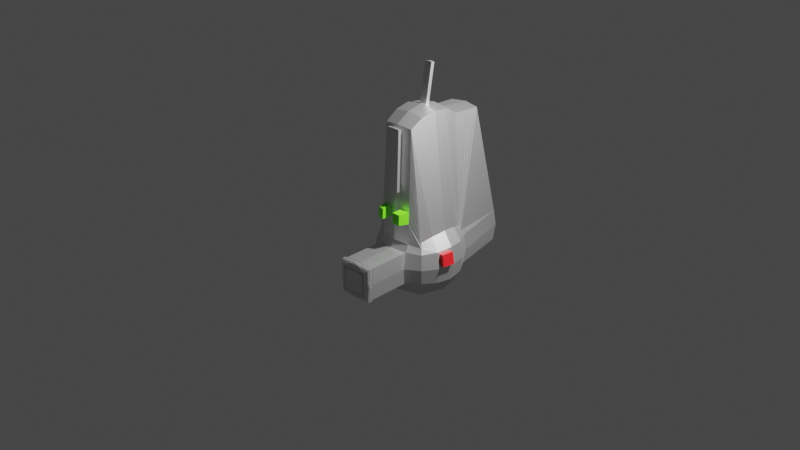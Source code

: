# Source: mesin1.blend  (saved by Blender 2.93.20; exported with 4.5.12 LTS)
import bpy
from mathutils import Matrix  # noqa: F401  (used for matrix-valued properties, if any)

bpy.ops.wm.read_factory_settings(use_empty=True)
scene = bpy.context.scene
scene.name = 'Scene'

# ---- collections
col_collection = bpy.data.collections.new('Collection'); scene.collection.children.link(col_collection)

# ---- materials (node trees are filled in below, after node groups)
mat_material_001 = bpy.data.materials.new('Material.001')
mat_material_001.use_transparent_shadow = False
mat_material_002 = bpy.data.materials.new('Material.002')
mat_material_002.use_transparent_shadow = False
mat_material_003 = bpy.data.materials.new('Material.003')
mat_material_003.use_transparent_shadow = False

# ---- material node trees
mat_material_001.use_nodes = True; mat_material_001.node_tree.nodes.clear()
_N = mat_material_001.node_tree.nodes; _L = mat_material_001.node_tree.links
n0 = _N.new('ShaderNodeBsdfPrincipled'); n0.name = 'Principled BSDF'; n0.location = (10, 300)
n0.distribution = 'GGX'
n0.subsurface_method = 'BURLEY'
n0.inputs[1].default_value = 0.9223
n0.inputs[3].default_value = 1.45
n0.inputs[27].default_value = (0.0, 0.0, 0.0, 1.0)
n0.inputs[28].default_value = 1.0
n1 = _N.new('ShaderNodeOutputMaterial'); n1.name = 'Material Output'; n1.location = (300, 300)
_L.new(n0.outputs[0], n1.inputs[0])
n1.is_active_output = True
mat_material_002.use_nodes = True; mat_material_002.node_tree.nodes.clear()
_N = mat_material_002.node_tree.nodes; _L = mat_material_002.node_tree.links
n0 = _N.new('ShaderNodeBsdfPrincipled'); n0.name = 'Principled BSDF'; n0.location = (10, 300)
n0.distribution = 'GGX'
n0.subsurface_method = 'BURLEY'
n0.inputs[0].default_value = (0.1693, 0.8, 0.02015, 1.0)
n0.inputs[3].default_value = 1.45
n0.inputs[27].default_value = (0.0, 0.0, 0.0, 1.0)
n0.inputs[28].default_value = 1.0
n1 = _N.new('ShaderNodeOutputMaterial'); n1.name = 'Material Output'; n1.location = (300, 300)
_L.new(n0.outputs[0], n1.inputs[0])
n1.is_active_output = True
mat_material_003.use_nodes = True; mat_material_003.node_tree.nodes.clear()
_N = mat_material_003.node_tree.nodes; _L = mat_material_003.node_tree.links
n0 = _N.new('ShaderNodeBsdfPrincipled'); n0.name = 'Principled BSDF'; n0.location = (10, 300)
n0.distribution = 'GGX'
n0.subsurface_method = 'BURLEY'
n0.inputs[0].default_value = (0.8, 0.01138, 0.01562, 1.0)
n0.inputs[3].default_value = 1.45
n0.inputs[27].default_value = (0.0, 0.0, 0.0, 1.0)
n0.inputs[28].default_value = 1.0
n1 = _N.new('ShaderNodeOutputMaterial'); n1.name = 'Material Output'; n1.location = (300, 300)
_L.new(n0.outputs[0], n1.inputs[0])
n1.is_active_output = True

# ---- world
world_world = bpy.data.worlds.new('World'); scene.world = world_world
world_world.use_nodes = True; world_world.node_tree.nodes.clear()
_N = world_world.node_tree.nodes; _L = world_world.node_tree.links
n0 = _N.new('ShaderNodeOutputWorld'); n0.name = 'World Output'; n0.location = (300, 300)
n1 = _N.new('ShaderNodeBackground'); n1.name = 'Background'; n1.location = (10, 300)
n1.inputs[0].default_value = (0.05088, 0.05088, 0.05088, 1.0)
_L.new(n1.outputs[0], n0.inputs[0])
n0.is_active_output = True
world_world.color = (0.05088, 0.05088, 0.05088)
world_world.use_sun_shadow = False
world_world.sun_shadow_jitter_overblur = 0.0

# ---- cameras
cam_camera = bpy.data.cameras.new('Camera')
cam_camera.clip_end = 100.0
cam_camera.ortho_scale = 7.314

# ---- lights
light_light = bpy.data.lights.new('Light', 'POINT')
light_light.transmission_factor = 0.0
light_light.energy = 1000.0
light_light.shadow_soft_size = 0.1
light_light.shadow_maximum_resolution = 0.006
light_light.use_absolute_resolution = True

# ---- meshes
me_cube_001 = bpy.data.meshes.new('Cube.001')
me_cube_001.from_pydata([(-0.5, -0.5, -0.5), (-0.5, -0.5, 0.5), (-0.5, 0.5, -0.5), (-0.5, 0.5, 0.5), (0.5, -0.5, -0.5), (0.5, -0.5, 0.5), (0.5, 0.5, -0.5), (0.5, 0.5, 0.5), (-0.5729, 0.2966, -0.5729), (-0.6096, 9.313e-10, -0.6096), (-0.5729, -0.2966, -0.5729), (-0.5729, -0.5729, -0.2966), (-0.6096, -0.6096, -1.863e-09), (-0.5729, -0.5729, 0.2966), (-0.5729, -0.2966, 0.5729), (-0.6096, -6.519e-09, 0.6096), (-0.5729, 0.2966, 0.5729), (-0.5729, 0.5729, 0.2966), (-0.6096, 0.6096, -2.794e-09), (-0.5729, 0.5729, -0.2966), (0.2966, 0.5729, -0.5729), (1.583e-08, 0.6096, -0.6096), (-0.2966, 0.5729, -0.5729), (-0.2966, 0.5729, 2.657), (-5.588e-09, 0.6096, 2.694), (0.2966, 0.5729, 2.657), (0.5729, 0.5729, 0.2966), (0.6096, 0.6096, -2.794e-09), (0.5729, 0.5729, -0.2966), (0.5729, -0.2966, -0.5729), (0.6096, -1.676e-08, -0.6096), (0.5729, 0.2966, -0.5729), (0.5729, 0.2966, 0.5729), (0.6096, -1.863e-09, 0.6096), (0.5729, -0.2966, 0.5729), (0.5729, -0.5729, 0.2966), (0.6096, -0.6096, -2.794e-09), (0.5729, -0.5729, -0.2966), (-0.2966, -0.5729, -0.5729), (-1.211e-08, -0.6096, -0.6096), (0.2966, -0.5729, -0.5729), (0.2966, -0.5729, 2.657), (-9.313e-10, -0.6096, 2.694), (-0.2966, -0.5729, 2.657), (-0.729, -0.3162, -0.3162), (-0.7818, -0.3331, -5.588e-09), (-0.729, -0.3162, 0.3162), (-0.7818, 1.024e-08, -0.3331), (-0.8395, -1.211e-08, 5.588e-09), (-0.7818, -5.588e-09, 0.3331), (-0.729, 0.3162, -0.3162), (-0.7818, 0.3331, 1.118e-08), (-0.729, 0.3162, 0.3162), (-0.3162, 0.729, -0.3162), (-0.3331, 0.7818, -9.313e-09), (-0.3162, 0.729, 0.3162), (2.515e-08, 0.7818, -0.3331), (-5.588e-09, 0.7818, 0.3331), (0.3162, 0.729, -0.3162), (0.3331, 0.7818, 7.451e-09), (0.3162, 0.729, 0.3162), (0.729, 0.3162, -0.3162), (0.7818, 0.3331, -9.313e-09), (0.729, 0.3162, 0.3162), (0.7818, -2.887e-08, -0.3331), (0.8395, -1.304e-08, 5.588e-09), (0.7818, 5.588e-09, 0.3331), (0.729, -0.3162, -0.3162), (0.7818, -0.3331, 7.451e-09), (0.729, -0.3162, 0.3162), (0.3162, -1.764, -0.3162), (0.3331, -1.816, -9.313e-09), (0.3162, -1.764, 0.3162), (-2.515e-08, -1.816, -0.3331), (-9.313e-09, -2.11, 4.657e-09), (5.588e-09, -1.816, 0.3331), (-0.3162, -1.764, -0.3162), (-0.3331, -1.816, 7.451e-09), (-0.3162, -1.764, 0.3162), (-0.3162, 0.3162, -0.729), (-7.451e-09, 0.3331, -0.7818), (0.3162, 0.3162, -0.729), (-0.3331, -1.397e-08, -0.7818), (0.0, -5.588e-09, -0.8395), (0.3331, 1.863e-09, -0.7818), (-0.3162, -0.3162, -0.729), (1.211e-08, -0.3331, -0.7818), (0.3162, -0.3162, -0.729), (0.3162, 0.3162, 2.813), (1.118e-08, 0.3331, 2.866), (-0.3162, 0.3162, 2.813), (0.3331, -2.142e-08, 2.866), (-9.313e-10, -1.397e-08, 2.923), (-0.3331, 1.863e-09, 2.866), (0.3162, -0.3162, 2.813), (-1.676e-08, -0.3331, 2.866), (-0.3162, -0.3162, 2.813), (-0.5356, -0.5356, 0.4006), (-0.5356, 0.5356, 0.4006), (0.5356, 0.5356, 0.4006), (0.5356, -0.5356, 0.4006), (-0.6492, -0.3062, 0.4475), (-0.6937, -6.064e-09, 0.4745), (-0.6492, 0.3062, 0.4475), (-0.3062, 0.6492, 0.4475), (-5.588e-09, 0.6937, 0.4745), (0.3062, 0.6492, 0.4475), (0.6492, 0.3062, 0.4475), (0.6937, 1.777e-09, 0.4745), (0.6492, -0.3062, 0.4475), (0.3062, -1.155, 2.624), (2.254e-09, -1.199, 2.651), (-0.3062, -1.155, 2.624), (-0.3162, 1.572, -0.3162), (-0.3331, 1.572, -6.216e-09), (-0.3162, 1.572, 0.3162), (2.205e-08, 1.572, -0.3331), (-8.685e-09, 1.572, 0.3331), (0.3162, 1.572, -0.3162), (0.3331, 1.572, 1.055e-08), (0.3162, 1.572, 0.3162), (-0.2162, 1.725, -0.2162), (-0.2952, 1.546, -0.2952), (-0.2781, 1.716, -0.2781), (-0.3198, 1.691, -0.3198), (-0.3373, 1.651, -0.3373), (-0.3288, 1.601, -0.3288), (-0.3111, 1.546, -6.024e-09), (-0.2152, 1.725, 0.2348), (-0.2152, 1.725, -0.2348), (-0.343, 1.601, 0.04527), (-0.3494, 1.651, 0.09563), (-0.343, 1.601, -0.04527), (-0.352, 1.637, -0.0002248), (-0.3528, 1.67, 0.04481), (-0.3494, 1.651, -0.09563), (-0.352, 1.67, -0.04497), (-0.348, 1.686, -1.583e-08), (-0.2184, 1.725, 0.1507), (-0.2201, 1.725, 0.05194), (-0.2819, 1.715, 0.1948), (-0.2804, 1.713, 0.1173), (-0.2819, 1.714, 0.03923), (-0.3283, 1.69, 0.1473), (-0.329, 1.695, 0.0844), (-0.3268, 1.7, 0.02641), (-0.2819, 1.715, -0.1948), (-0.3283, 1.69, -0.1473), (-0.2184, 1.725, -0.1507), (-0.2814, 1.713, -0.1171), (-0.3296, 1.696, -0.08464), (-0.2201, 1.725, -0.05194), (-0.2818, 1.714, -0.03884), (-0.3268, 1.7, -0.02641), (-0.2162, 1.725, 0.2162), (-0.2952, 1.546, 0.2952), (-0.2781, 1.716, 0.2781), (-0.3198, 1.691, 0.3198), (-0.3373, 1.651, 0.3373), (-0.3288, 1.601, 0.3288), (-0.2348, 1.725, -0.2152), (0.2348, 1.725, -0.2152), (2.081e-08, 1.546, -0.3111), (-0.1507, 1.725, -0.2184), (-0.05194, 1.725, -0.2201), (-0.1948, 1.715, -0.2819), (-0.1173, 1.713, -0.2804), (-0.03923, 1.714, -0.2819), (-0.1473, 1.69, -0.3283), (-0.0844, 1.695, -0.329), (-0.02641, 1.7, -0.3268), (0.1948, 1.715, -0.2819), (0.1473, 1.69, -0.3283), (0.1507, 1.725, -0.2184), (0.1171, 1.713, -0.2814), (0.08464, 1.696, -0.3296), (0.05194, 1.725, -0.2201), (0.03884, 1.714, -0.2818), (0.02641, 1.7, -0.3268), (-0.04527, 1.601, -0.343), (-0.09563, 1.651, -0.3494), (0.04527, 1.601, -0.343), (0.0002249, 1.637, -0.352), (-0.04481, 1.67, -0.3528), (0.09563, 1.651, -0.3494), (0.04497, 1.67, -0.352), (5.425e-08, 1.686, -0.348), (-0.2348, 1.725, 0.2348), (0.2348, 1.725, 0.2348), (0.2348, 1.725, -0.2348), (-0.2348, 1.725, -0.2348), (-0.1409, 1.725, 0.2348), (-0.04696, 1.725, 0.2348), (-0.2348, 1.725, 0.1409), (-0.1409, 1.725, 0.1409), (-0.04696, 1.725, 0.1409), (-0.2348, 1.725, 0.04696), (-0.1409, 1.725, 0.04696), (-0.04696, 1.725, 0.04696), (0.2348, 1.725, 0.1409), (0.2348, 1.725, 0.04696), (0.1409, 1.725, 0.2348), (0.1409, 1.725, 0.1409), (0.1409, 1.725, 0.04696), (0.04696, 1.725, 0.2348), (0.04696, 1.725, 0.1409), (0.04696, 1.725, 0.04696), (0.1409, 1.725, -0.2348), (0.04696, 1.725, -0.2348), (0.2348, 1.725, -0.1409), (0.1409, 1.725, -0.1409), (0.04696, 1.725, -0.1409), (0.2348, 1.725, -0.04696), (0.1409, 1.725, -0.04696), (0.04696, 1.725, -0.04696), (-0.2348, 1.725, -0.1409), (-0.2348, 1.725, -0.04696), (-0.1409, 1.725, -0.2348), (-0.1409, 1.725, -0.1409), (-0.1409, 1.725, -0.04696), (-0.04696, 1.725, -0.2348), (-0.04696, 1.725, -0.1409), (-0.04696, 1.725, -0.04696), (-0.2348, 1.725, 0.2152), (-7.891e-09, 1.546, 0.3111), (0.2348, 1.725, 0.2152), (-0.1948, 1.715, 0.2819), (-0.1473, 1.69, 0.3283), (-0.1507, 1.725, 0.2184), (-0.1171, 1.713, 0.2814), (-0.08464, 1.696, 0.3296), (-0.05194, 1.725, 0.2201), (-0.03884, 1.714, 0.2818), (-0.02641, 1.7, 0.3268), (0.04527, 1.601, 0.343), (0.09563, 1.651, 0.3494), (-0.04527, 1.601, 0.343), (-0.0002248, 1.637, 0.352), (0.04481, 1.67, 0.3528), (-0.09563, 1.651, 0.3494), (-0.04497, 1.67, 0.352), (8.149e-09, 1.686, 0.348), (0.1507, 1.725, 0.2184), (0.05194, 1.725, 0.2201), (0.1948, 1.715, 0.2819), (0.1173, 1.713, 0.2804), (0.03923, 1.714, 0.2819), (0.1473, 1.69, 0.3283), (0.0844, 1.695, 0.329), (0.02641, 1.7, 0.3268), (0.2162, 1.725, -0.2162), (0.2952, 1.546, -0.2952), (0.2781, 1.716, -0.2781), (0.3198, 1.691, -0.3198), (0.3373, 1.651, -0.3373), (0.3288, 1.601, -0.3288), (0.2152, 1.725, 0.2348), (0.3111, 1.546, 9.631e-09), (0.2152, 1.725, -0.2348), (0.2819, 1.715, 0.1948), (0.3283, 1.69, 0.1473), (0.2184, 1.725, 0.1507), (0.2814, 1.713, 0.1171), (0.3296, 1.696, 0.08464), (0.2201, 1.725, 0.05194), (0.2818, 1.714, 0.03884), (0.3268, 1.7, 0.02641), (0.343, 1.601, -0.04527), (0.3494, 1.651, -0.09563), (0.343, 1.601, 0.04527), (0.352, 1.637, 0.0002249), (0.3528, 1.67, -0.04481), (0.3494, 1.651, 0.09563), (0.352, 1.67, 0.04497), (0.348, 1.686, 2.375e-08), (0.2184, 1.725, -0.1507), (0.2201, 1.725, -0.05194), (0.2819, 1.715, -0.1948), (0.2804, 1.713, -0.1173), (0.2819, 1.714, -0.03923), (0.3283, 1.69, -0.1473), (0.329, 1.695, -0.0844), (0.3268, 1.7, -0.02641), (0.2952, 1.546, 0.2952), (0.2162, 1.725, 0.2162), (0.3288, 1.601, 0.3288), (0.3373, 1.651, 0.3373), (0.3198, 1.691, 0.3198), (0.2781, 1.716, 0.2781), (-0.5065, -0.5065, 0.4819), (-0.5065, 0.5065, 0.4819), (0.5065, 0.5065, 0.4819), (0.5065, -0.5065, 0.4819), (-0.5868, -0.2984, 0.5501), (-0.6249, -6.436e-09, 0.585), (-0.5868, 0.2984, 0.5501), (-0.2984, 0.5868, 2.254), (0.001203, 0.6638, 2.54), (0.2984, 0.5868, 2.254), (0.5868, 0.2984, 0.5501), (0.6249, -1.199e-09, 0.585), (0.5868, -0.2984, 0.5501), (0.2984, -0.6789, 2.651), (-3.509e-10, -0.717, 2.686), (-0.2984, -0.6789, 2.651), (-0.5132, 0.5132, 0.4632), (0.5132, 0.5132, 0.4632), (0.5132, -0.5132, 0.4632), (-0.6011, -0.3002, 0.5265), (-0.6407, -6.351e-09, 0.5596), (-0.6011, 0.3002, 0.5265), (-0.3002, 0.6011, 1.839), (-0.1, 0.6513, 2.528), (0.3002, 0.6011, 1.839), (0.6011, 0.3002, 0.5265), (0.6407, -5.156e-10, 0.5596), (0.6011, -0.3002, 0.5265), (0.3002, -0.7882, 2.645), (2.473e-10, -0.8278, 2.678), (-0.3002, -0.7882, 2.645), (-0.5132, -0.5132, 0.4632), (-0.5203, 0.5203, 0.4433), (0.5203, 0.5203, 0.4433), (0.5203, -0.5203, 0.4433), (-0.6164, -0.3021, 0.5014), (-0.6576, -6.26e-09, 0.5325), (-0.6164, 0.3021, 0.5014), (-0.3021, 0.6164, 1.397), (-5.588e-09, 0.6576, 1.428), (0.3021, 0.6164, 1.397), (0.6164, 0.3021, 0.5014), (0.6576, 2.136e-10, 0.5325), (0.6164, -0.3021, 0.5014), (0.3021, -0.9048, 2.638), (8.854e-10, -0.9459, 2.669), (-0.3021, -0.9048, 2.638), (-0.5203, -0.5203, 0.4433), (0.1483, 0.5913, -0.5913), (0.1483, 0.5913, 2.675), (0.1483, -0.5913, -0.5913), (0.1483, -0.5913, 2.675), (0.1581, 0.7554, -0.3246), (0.1581, 0.7554, 0.3246), (0.1581, -1.79, -0.3246), (0.1666, -1.963, -2.328e-09), (0.1581, -1.79, 0.3246), (0.1581, 0.3246, -0.7554), (0.1666, -1.863e-09, -0.8107), (0.1581, -0.3246, -0.7554), (0.1581, 0.3246, 2.839), (0.1666, -1.77e-08, 2.895), (0.1581, -0.3246, 2.839), (0.1531, -1.177, 2.637), (0.1531, 0.6715, 0.461), (0.1581, 1.572, -0.3246), (0.1581, 1.572, 0.3246), (0.2255, 1.725, -0.2157), (0.2364, 1.716, -0.28), (0.2336, 1.691, -0.3241), (0.2165, 1.651, -0.3434), (0.1871, 1.601, -0.3359), (0.1476, 1.546, -0.3032), (0.225, 1.725, 0.2348), (0.2266, 1.725, 0.1458), (0.2275, 1.725, 0.04945), (0.2275, 1.725, -0.04945), (0.2266, 1.725, -0.1458), (0.225, 1.725, -0.2348), (0.1476, 1.546, 0.3032), (0.1871, 1.601, 0.3359), (0.2165, 1.651, 0.3434), (0.2336, 1.691, 0.3241), (0.2364, 1.716, 0.28), (0.2255, 1.725, 0.2157), (0.1492, -0.698, 2.668), (0.1492, 0.6059, 2.272), (0.1501, 0.6209, 1.856), (0.1501, -0.808, 2.661), (0.151, -0.9253, 2.653), (0.151, 0.637, 1.412), (-0.1336, 0.5931, -0.5931), (-0.1336, 0.5931, 2.677), (-0.1336, -0.5931, -0.5931), (-0.1336, -0.5931, 2.677), (-0.1423, 0.758, -0.3255), (-0.1423, 0.758, 0.3255), (-0.1423, -1.793, -0.3255), (-0.15, -1.978, 5.915e-09), (-0.1423, -1.793, 0.3255), (-0.1423, 0.3255, -0.758), (-0.15, -9.362e-09, -0.8135), (-0.1423, -0.3255, -0.758), (-0.1423, 0.3255, 2.842), (-0.15, -6.842e-09, 2.897), (-0.1423, -0.3255, 2.842), (-0.1378, -1.179, 2.638), (-0.1378, 0.6737, 0.4623), (-0.1423, 1.572, -0.3255), (-0.1423, 1.572, 0.3255), (-0.2264, 1.725, -0.2156), (-0.2323, 1.716, -0.2802), (-0.225, 1.691, -0.3245), (-0.2044, 1.651, -0.344), (-0.1729, 1.601, -0.3366), (-0.1329, 1.546, -0.304), (-0.226, 1.725, 0.2348), (-0.2274, 1.725, 0.1453), (-0.2282, 1.725, 0.0492), (-0.2282, 1.725, -0.0492), (-0.2274, 1.725, -0.1453), (-0.226, 1.725, -0.2348), (-0.1329, 1.546, 0.304), (-0.1729, 1.601, 0.3366), (-0.2044, 1.651, 0.344), (-0.225, 1.691, 0.3245), (-0.2323, 1.716, 0.2802), (-0.2264, 1.725, 0.2156), (-0.1343, -0.6999, 2.67), (-0.1343, 0.6078, 2.273), (-0.1351, 0.6229, 1.857), (-0.1351, -0.81, 2.663), (-0.136, -0.9274, 2.655), (-0.136, 0.639, 1.414), (-0.1, 0.5998, 2.528), (0.001203, 0.6123, 2.54), (0.0003142, 0.6617, 2.653), (-0.1006, 0.6109, 2.222), (-0.1248, 0.6463, 2.638), (-0.1012, 0.6224, 1.907), (0.001203, 0.6487, 1.581), (-0.1019, 0.6346, 1.57), (0.1136, 0.5984, 2.526), (0.1143, 0.6095, 2.22), (0.1149, 0.6209, 1.905), (0.1157, 0.6331, 1.569), (-0.1006, 0.6624, 2.222), (-0.1012, 0.6739, 1.907), (0.001203, 0.7001, 1.581), (-0.1019, 0.6861, 1.57), (0.1136, 0.6499, 2.526), (0.1143, 0.661, 2.22), (0.1149, 0.6724, 1.905), (0.1157, 0.6845, 1.569), (-0.1255, 0.66, 2.26), (-0.1263, 0.6742, 1.87), (0.0003142, 0.7067, 1.468), (-0.1271, 0.6893, 1.455), (0.1393, 0.6446, 2.636), (0.1401, 0.6583, 2.258), (0.1409, 0.6724, 1.869), (0.1418, 0.6874, 1.453), (-0.1248, 0.7071, 2.64), (0.0003139, 0.7226, 2.656), (0.0003139, 0.7369, 2.277), (-0.1255, 0.7209, 2.262), (0.0003139, 0.7517, 1.887), (-0.1263, 0.735, 1.873), (0.0003139, 0.7675, 1.47), (-0.1271, 0.7502, 1.457), (0.1393, 0.7054, 2.639), (0.1401, 0.7191, 2.261), (0.1409, 0.7332, 1.871), (0.1418, 0.7483, 1.455), (-0.5252, 0.5252, 0.4298), (0.5252, 0.5252, 0.4298), (0.5252, -0.5252, 0.4298), (-0.6268, -0.3034, 0.4843), (-0.6691, -6.198e-09, 0.5141), (-0.6268, 0.3034, 0.4843), (-0.3034, 0.6268, 1.095), (-5.588e-09, 0.6691, 1.125), (0.3034, 0.6268, 1.095), (0.6268, 0.3034, 0.4843), (0.6691, 7.104e-10, 0.5141), (0.6268, -0.3034, 0.4843), (0.3034, -0.9841, 2.633), (1.32e-09, -1.026, 2.663), (-0.3034, -0.9841, 2.633), (-0.5252, -0.5252, 0.4298), (0.1517, 0.6479, 1.11), (0.1517, -1.005, 2.648), (-0.1366, 0.65, 1.112), (-0.1366, -1.007, 2.65), (-0.5291, 0.5291, 0.419), (0.5291, 0.5291, 0.419), (0.5291, -0.5291, 0.419), (-0.6351, -0.3044, 0.4706), (-0.6782, -6.148e-09, 0.4994), (-0.6351, 0.3044, 0.4706), (-0.3044, 0.6351, 0.8551), (-5.588e-09, 0.6782, 0.8839), (0.3044, 0.6351, 0.8551), (0.6351, 0.3044, 0.4706), (0.6782, 1.106e-09, 0.4994), (0.6351, -0.3044, 0.4706), (0.3044, -1.047, 2.63), (1.666e-09, -1.09, 2.659), (-0.3044, -1.047, 2.63), (0.1522, 0.6567, 0.8695), (0.1522, -1.069, 2.644), (-0.1371, 0.6588, 0.8709), (-0.1371, -1.071, 2.646), (-0.5291, -0.5291, 0.419), (-0.2555, 0.8311, 1.085), (-0.1147, 0.8507, 1.099), (0.1286, 0.8489, 1.097), (0.2566, 0.8311, 1.085), (-0.2563, 0.8381, 0.8822), (0.2575, 0.8381, 0.8822), (0.129, 0.8562, 0.8944), (-0.1151, 0.8581, 0.8956), (-0.5913, -0.1483, -0.5913), (-0.5913, -0.1483, 0.5913), (0.5913, -0.1483, -0.5913), (0.5913, -0.1483, 0.5913), (-0.7554, -0.1581, -0.3246), (-0.8107, -0.1666, 0.0), (-0.7554, -0.1581, 0.3246), (0.7554, -0.1581, -0.3246), (0.8107, -0.1666, 6.519e-09), (0.7554, -0.1581, 0.3246), (-0.3246, -0.1581, -0.7554), (6.054e-09, -0.1666, -0.8107), (0.3246, -0.1581, -0.7554), (0.3246, -0.1581, 2.839), (-8.848e-09, -0.1666, 2.895), (-0.3246, -0.1581, 2.839), (0.6715, -0.1531, 0.461), (-0.6715, -0.1531, 0.461), (0.6059, -0.1492, 0.5675), (-0.6059, -0.1492, 0.5675), (-0.6209, -0.1501, 0.5431), (0.6209, -0.1501, 0.5431), (0.637, -0.151, 0.517), (-0.637, -0.151, 0.517), (0.1623, -0.1623, 2.867), (0.1623, -0.1623, -0.783), (-0.1462, -0.1627, 2.87), (-0.1462, -0.1627, -0.7858), (-0.6479, -0.1517, 0.4992), (0.6479, -0.1517, 0.4992), (0.6567, -0.1522, 0.485), (-0.6567, -0.1522, 0.485), (0.07865, -0.04471, 2.893), (0.002978, -0.04471, 2.906), (-0.06516, -0.04471, 2.894), (0.002978, -0.1204, 2.893), (0.07672, -0.1185, 2.88), (-0.06342, -0.1187, 2.881), (0.07865, -0.1764, 3.65), (0.002977, -0.1764, 3.663), (-0.06516, -0.1764, 3.651), (0.002977, -0.2521, 3.65), (0.07672, -0.2501, 3.637), (-0.06343, -0.2503, 3.639), (-0.8235, 0.0461, 0.0461), (-0.7822, 0.0461, 0.2846), (-0.7822, 0.2846, 0.0461), (-0.7443, 0.2725, 0.2725), (-0.9174, 0.06252, 0.06252), (-0.8761, 0.06252, 0.3011), (-0.8761, 0.3011, 0.06252), (-0.8383, 0.2889, 0.2889)], [], [(515, 516, 48, 47), (516, 517, 49, 48), (47, 48, 51, 50), (51, 48, 555, 557), (0, 11, 44, 10), (11, 12, 45, 44), (12, 13, 46, 45), (289, 1, 14, 293), (530, 512, 15, 294), (294, 15, 16, 295), (295, 16, 3, 290), (51, 52, 17, 18), (50, 51, 18, 19), (8, 50, 19, 2), (9, 47, 50, 8), (511, 515, 47, 9), (342, 60, 120, 355), (53, 54, 114, 113), (60, 59, 119, 120), (384, 53, 113, 397), (2, 19, 53, 22), (19, 18, 54, 53), (18, 17, 55, 54), (290, 3, 23, 296), (376, 379, 434, 433), (375, 338, 25, 298), (298, 25, 7, 291), (59, 60, 26, 27), (58, 59, 27, 28), (20, 58, 28, 6), (337, 341, 58, 20), (380, 384, 56, 21), (61, 62, 65, 64), (62, 63, 66, 65), (518, 519, 68, 67), (519, 520, 69, 68), (6, 28, 61, 31), (28, 27, 62, 61), (27, 26, 63, 62), (291, 7, 32, 299), (299, 32, 33, 300), (529, 514, 34, 301), (301, 34, 5, 292), (68, 69, 35, 36), (67, 68, 36, 37), (29, 67, 37, 4), (513, 518, 67, 29), (31, 61, 64, 30), (343, 344, 74, 73), (344, 345, 75, 74), (386, 387, 77, 76), (387, 388, 78, 77), (4, 37, 70, 40), (37, 36, 71, 70), (36, 35, 72, 71), (292, 5, 41, 302), (374, 340, 42, 303), (417, 383, 43, 304), (304, 43, 1, 289), (77, 78, 13, 12), (76, 77, 12, 11), (38, 76, 11, 0), (382, 386, 76, 38), (339, 343, 73, 39), (389, 80, 83, 390), (346, 81, 84, 347), (538, 522, 86, 391), (536, 523, 87, 348), (2, 22, 79, 8), (380, 21, 80, 389), (337, 20, 81, 346), (20, 6, 31, 81), (81, 31, 30, 84), (523, 513, 29, 87), (87, 29, 4, 40), (348, 87, 40, 339), (391, 86, 39, 382), (10, 85, 38, 0), (511, 521, 85, 10), (8, 79, 82, 9), (349, 89, 92, 350), (392, 90, 93, 393), (535, 525, 95, 351), (537, 526, 96, 394), (7, 25, 88, 32), (338, 24, 89, 349), (381, 23, 90, 392), (23, 3, 16, 90), (90, 16, 15, 93), (526, 512, 14, 96), (96, 14, 1, 43), (394, 96, 43, 383), (351, 95, 42, 340), (34, 94, 41, 5), (514, 524, 94, 34), (32, 88, 91, 33), (78, 112, 97, 13), (388, 395, 112, 78), (345, 352, 111, 75), (35, 100, 110, 72), (69, 109, 100, 35), (520, 527, 109, 69), (63, 107, 108, 66), (26, 99, 107, 63), (60, 106, 99, 26), (342, 353, 106, 60), (385, 396, 105, 57), (17, 98, 104, 55), (52, 103, 98, 17), (49, 102, 103, 52), (517, 528, 102, 49), (13, 97, 101, 46), (399, 410, 190, 160), (113, 114, 127, 122), (354, 116, 162, 361), (341, 56, 116, 354), (54, 55, 115, 114), (59, 58, 118, 119), (385, 57, 117, 398), (114, 115, 155, 127), (398, 117, 224, 411), (362, 373, 284, 256), (355, 120, 283, 368), (119, 118, 251, 257), (356, 367, 258, 250), (405, 416, 223, 187), (120, 119, 257, 283), (127, 130, 133, 132), (130, 131, 134, 133), (131, 143, 144, 134), (132, 133, 136, 135), (133, 134, 137, 136), (134, 144, 145, 137), (128, 138, 141, 140), (138, 139, 142, 141), (139, 151, 152, 142), (140, 141, 144, 143), (141, 142, 145, 144), (142, 152, 153, 145), (129, 146, 149, 148), (146, 147, 150, 149), (147, 135, 136, 150), (148, 149, 152, 151), (149, 150, 153, 152), (150, 136, 137, 153), (137, 145, 153), (160, 163, 166, 165), (163, 164, 167, 166), (164, 176, 177, 167), (165, 166, 169, 168), (166, 167, 170, 169), (167, 177, 178, 170), (161, 171, 174, 173), (171, 172, 175, 174), (172, 184, 185, 175), (173, 174, 177, 176), (174, 175, 178, 177), (175, 185, 186, 178), (162, 179, 182, 181), (179, 180, 183, 182), (180, 168, 169, 183), (181, 182, 185, 184), (182, 183, 186, 185), (183, 169, 170, 186), (170, 178, 186), (187, 191, 194, 193), (191, 192, 195, 194), (192, 204, 205, 195), (193, 194, 197, 196), (194, 195, 198, 197), (195, 205, 206, 198), (188, 199, 202, 201), (199, 200, 203, 202), (200, 212, 213, 203), (201, 202, 205, 204), (202, 203, 206, 205), (203, 213, 214, 206), (189, 207, 210, 209), (207, 208, 211, 210), (208, 220, 221, 211), (209, 210, 213, 212), (210, 211, 214, 213), (211, 221, 222, 214), (190, 215, 218, 217), (215, 216, 219, 218), (216, 196, 197, 219), (217, 218, 221, 220), (218, 219, 222, 221), (219, 197, 198, 222), (198, 206, 214, 222), (223, 226, 229, 228), (226, 227, 230, 229), (227, 239, 240, 230), (228, 229, 232, 231), (229, 230, 233, 232), (230, 240, 241, 233), (224, 234, 237, 236), (234, 235, 238, 237), (235, 247, 248, 238), (236, 237, 240, 239), (237, 238, 241, 240), (238, 248, 249, 241), (225, 242, 245, 244), (242, 243, 246, 245), (243, 231, 232, 246), (244, 245, 248, 247), (245, 246, 249, 248), (246, 232, 233, 249), (233, 241, 249), (256, 259, 262, 261), (259, 260, 263, 262), (260, 272, 273, 263), (261, 262, 265, 264), (262, 263, 266, 265), (263, 273, 274, 266), (257, 267, 270, 269), (267, 268, 271, 270), (268, 280, 281, 271), (269, 270, 273, 272), (270, 271, 274, 273), (271, 281, 282, 274), (258, 275, 278, 277), (275, 276, 279, 278), (276, 264, 265, 279), (277, 278, 281, 280), (278, 279, 282, 281), (279, 265, 266, 282), (266, 274, 282), (122, 127, 132, 126), (126, 132, 135, 125), (125, 135, 147, 124), (124, 147, 146, 123), (123, 146, 129, 121), (127, 155, 159, 130), (130, 159, 158, 131), (131, 158, 157, 143), (143, 157, 156, 140), (140, 156, 154, 128), (399, 160, 165, 400), (400, 165, 168, 401), (401, 168, 180, 402), (402, 180, 179, 403), (403, 179, 162, 404), (405, 187, 193, 406), (406, 193, 196, 407), (407, 196, 216, 408), (408, 216, 215, 409), (409, 215, 190, 410), (411, 224, 236, 412), (412, 236, 239, 413), (413, 239, 227, 414), (414, 227, 226, 415), (415, 226, 223, 416), (160, 190, 217, 163), (163, 217, 220, 164), (164, 220, 208, 176), (176, 208, 207, 173), (173, 207, 189, 161), (187, 223, 228, 191), (191, 228, 231, 192), (192, 231, 243, 204), (204, 243, 242, 201), (201, 242, 225, 188), (356, 250, 252, 357), (357, 252, 253, 358), (358, 253, 254, 359), (359, 254, 255, 360), (360, 255, 251, 361), (362, 256, 261, 363), (363, 261, 264, 364), (364, 264, 276, 365), (365, 276, 275, 366), (366, 275, 258, 367), (368, 283, 285, 369), (369, 285, 286, 370), (370, 286, 287, 371), (371, 287, 288, 372), (372, 288, 284, 373), (250, 258, 277, 252), (252, 277, 280, 253), (253, 280, 268, 254), (254, 268, 267, 255), (255, 267, 257, 251), (256, 284, 288, 259), (259, 288, 287, 260), (260, 287, 286, 272), (272, 286, 285, 269), (269, 285, 283, 257), (397, 113, 122, 404), (319, 304, 289, 320), (420, 417, 304, 319), (377, 374, 303, 318), (307, 292, 302, 317), (316, 301, 292, 307), (532, 529, 301, 316), (314, 299, 300, 315), (306, 291, 299, 314), (313, 298, 291, 306), (376, 375, 298, 313), (381, 24, 424, 423), (305, 290, 296, 311), (310, 295, 290, 305), (309, 294, 295, 310), (531, 530, 294, 309), (320, 289, 293, 308), (336, 320, 308, 324), (534, 531, 309, 325), (325, 309, 310, 326), (326, 310, 305, 321), (321, 305, 311, 327), (379, 328, 429, 434), (379, 376, 313, 329), (329, 313, 306, 322), (322, 306, 314, 330), (330, 314, 315, 331), (533, 532, 316, 332), (332, 316, 307, 323), (323, 307, 317, 333), (378, 377, 318, 334), (421, 420, 319, 335), (335, 319, 320, 336), (477, 335, 336, 478), (482, 421, 335, 477), (480, 378, 334, 476), (465, 323, 333, 475), (474, 332, 323, 465), (540, 533, 332, 474), (472, 330, 331, 473), (464, 322, 330, 472), (471, 329, 322, 464), (479, 379, 329, 471), (481, 422, 328, 470), (463, 321, 327, 469), (468, 326, 321, 463), (467, 325, 326, 468), (539, 534, 325, 467), (478, 336, 324, 466), (470, 328, 379, 479), (475, 333, 378, 480), (333, 317, 377, 378), (24, 338, 431, 424), (328, 422, 430, 429), (317, 302, 374, 377), (244, 372, 373, 225), (247, 371, 372, 244), (235, 370, 371, 247), (234, 369, 370, 235), (224, 368, 369, 234), (209, 366, 367, 189), (212, 365, 366, 209), (200, 364, 365, 212), (199, 363, 364, 200), (188, 362, 363, 199), (181, 360, 361, 162), (184, 359, 360, 181), (172, 358, 359, 184), (171, 357, 358, 172), (161, 356, 357, 171), (161, 189, 367, 356), (117, 355, 368, 224), (188, 225, 373, 362), (58, 341, 354, 118), (118, 354, 361, 251), (57, 105, 353, 342), (72, 110, 352, 345), (94, 351, 340, 41), (25, 338, 349, 88), (524, 535, 351, 94), (88, 349, 350, 91), (86, 348, 339, 39), (21, 337, 346, 80), (522, 536, 348, 86), (80, 346, 347, 83), (40, 70, 343, 339), (302, 41, 340, 374), (71, 72, 345, 344), (70, 71, 344, 343), (21, 56, 341, 337), (419, 418, 426, 428), (57, 342, 355, 117), (469, 327, 422, 481), (476, 334, 421, 482), (334, 318, 420, 421), (327, 311, 419, 422), (311, 296, 418, 419), (318, 303, 417, 420), (116, 397, 404, 162), (156, 415, 416, 154), (157, 414, 415, 156), (158, 413, 414, 157), (159, 412, 413, 158), (155, 411, 412, 159), (148, 409, 410, 129), (151, 408, 409, 148), (139, 407, 408, 151), (138, 406, 407, 139), (128, 405, 406, 138), (126, 403, 404, 122), (125, 402, 403, 126), (124, 401, 402, 125), (123, 400, 401, 124), (121, 399, 400, 123), (128, 154, 416, 405), (115, 398, 411, 155), (55, 385, 398, 115), (121, 129, 410, 399), (55, 104, 396, 385), (75, 111, 395, 388), (95, 394, 383, 42), (24, 381, 392, 89), (525, 537, 394, 95), (89, 392, 393, 92), (85, 391, 382, 38), (22, 380, 389, 79), (521, 538, 391, 85), (79, 389, 390, 82), (39, 73, 386, 382), (303, 42, 383, 417), (74, 75, 388, 387), (73, 74, 387, 386), (22, 53, 384, 380), (296, 23, 381, 418), (56, 384, 397, 116), (423, 424, 297, 312), (434, 429, 437, 442), (431, 432, 440, 439), (429, 430, 438, 437), (426, 423, 312, 435), (432, 433, 441, 440), (338, 375, 432, 431), (375, 376, 433, 432), (422, 419, 428, 430), (418, 381, 423, 426), (297, 439, 447, 425), (312, 297, 425, 427), (442, 437, 445, 450), (439, 440, 448, 447), (437, 438, 446, 445), (435, 312, 427, 443), (424, 431, 439, 297), (430, 428, 436, 438), (433, 434, 442, 441), (428, 426, 435, 436), (444, 443, 454, 456), (449, 450, 462, 461), (446, 444, 456, 458), (425, 447, 459, 452), (427, 425, 452, 451), (450, 445, 457, 462), (438, 436, 444, 446), (441, 442, 450, 449), (436, 435, 443, 444), (440, 441, 449, 448), (454, 451, 452, 453), (456, 454, 453, 455), (458, 456, 455, 457), (457, 455, 461, 462), (455, 453, 460, 461), (453, 452, 459, 460), (448, 449, 461, 460), (443, 427, 451, 454), (445, 446, 458, 457), (447, 448, 460, 459), (496, 476, 482, 501), (500, 489, 507, 510), (495, 475, 480, 499), (490, 470, 479, 498), (502, 478, 466, 486), (542, 539, 467, 487), (487, 467, 468, 488), (488, 468, 463, 483), (483, 463, 469, 489), (500, 481, 470, 490), (491, 498, 509, 508), (491, 471, 464, 484), (484, 464, 472, 492), (492, 472, 473, 493), (541, 540, 474, 494), (494, 474, 465, 485), (485, 465, 475, 495), (499, 480, 476, 496), (501, 482, 477, 497), (497, 477, 478, 502), (112, 497, 502, 97), (395, 501, 497, 112), (352, 499, 496, 111), (100, 485, 495, 110), (109, 494, 485, 100), (527, 541, 494, 109), (107, 492, 493, 108), (99, 484, 492, 107), (106, 491, 484, 99), (353, 498, 491, 106), (396, 500, 490, 105), (98, 483, 489, 104), (103, 488, 483, 98), (102, 487, 488, 103), (528, 542, 487, 102), (97, 502, 486, 101), (105, 490, 498, 353), (110, 495, 499, 352), (104, 489, 500, 396), (111, 496, 501, 395), (507, 503, 504, 510), (509, 505, 506, 508), (469, 481, 504, 503), (479, 471, 506, 505), (471, 491, 508, 506), (481, 500, 510, 504), (489, 469, 503, 507), (498, 479, 505, 509), (101, 486, 542, 528), (108, 493, 541, 527), (493, 473, 540, 541), (486, 466, 539, 542), (82, 390, 538, 521), (537, 525, 546, 548), (83, 347, 536, 522), (91, 350, 535, 524), (466, 324, 534, 539), (473, 331, 533, 540), (331, 315, 532, 533), (324, 308, 531, 534), (308, 293, 530, 531), (315, 300, 529, 532), (46, 101, 528, 517), (66, 108, 527, 520), (33, 91, 524, 514), (93, 15, 512, 526), (393, 93, 526, 537), (525, 535, 547, 546), (9, 82, 521, 511), (84, 30, 513, 523), (347, 84, 523, 536), (390, 83, 522, 538), (30, 64, 518, 513), (300, 33, 514, 529), (65, 66, 520, 519), (64, 65, 519, 518), (10, 44, 515, 511), (293, 14, 512, 530), (45, 46, 517, 516), (44, 45, 516, 515), (547, 543, 549, 553), (548, 546, 552, 554), (92, 393, 545, 544), (393, 537, 548, 545), (535, 350, 543, 547), (350, 92, 544, 543), (550, 551, 554, 552), (549, 550, 552, 553), (544, 545, 551, 550), (546, 547, 553, 552), (545, 548, 554, 551), (543, 544, 550, 549), (556, 558, 562, 560), (48, 49, 556, 555), (52, 51, 557, 558), (49, 52, 558, 556), (559, 560, 562, 561), (555, 556, 560, 559), (558, 557, 561, 562), (557, 555, 559, 561)])
me_cube_001.polygons.foreach_set('material_index', [0, 0, 0, 0, 0, 0, 0, 0, 0, 0, 0, 0, 0, 0, 0, 0, 0, 0, 0, 0, 0, 0, 0, 0, 0, 0, 0, 0, 0, 0, 0, 0, 0, 0, 0, 0, 0, 0, 0, 0, 0, 0, 0, 0, 0, 0, 0, 0, 0, 0, 0, 0, 0, 0, 0, 0, 0, 0, 0, 0, 0, 0, 0, 0, 0, 0, 0, 0, 0, 0, 0, 0, 0, 0, 0, 0, 0, 0, 0, 0, 0, 0, 0, 0, 0, 0, 0, 0, 0, 0, 0, 0, 0, 0, 0, 0, 0, 0, 0, 0, 0, 0, 0, 0, 0, 0, 0, 0, 0, 0, 0, 0, 0, 0, 0, 0, 0, 0, 0, 0, 0, 0, 0, 0, 0, 0, 0, 0, 0, 0, 0, 0, 0, 0, 0, 0, 0, 0, 0, 0, 0, 0, 0, 0, 0, 0, 0, 0, 0, 0, 0, 0, 0, 0, 0, 0, 0, 0, 0, 0, 0, 0, 0, 0, 0, 0, 0, 0, 0, 0, 0, 0, 0, 0, 0, 0, 0, 0, 0, 0, 0, 0, 0, 0, 0, 0, 0, 0, 0, 0, 0, 0, 0, 0, 0, 0, 0, 0, 0, 0, 0, 0, 0, 0, 0, 0, 0, 0, 0, 0, 0, 0, 0, 0, 0, 0, 0, 0, 0, 0, 0, 0, 0, 0, 0, 0, 0, 0, 0, 0, 0, 0, 0, 0, 0, 0, 0, 0, 0, 0, 0, 0, 0, 0, 0, 0, 0, 0, 0, 0, 0, 0, 0, 0, 0, 0, 0, 0, 0, 0, 0, 0, 0, 0, 0, 0, 0, 0, 0, 0, 0, 0, 0, 0, 0, 0, 0, 0, 0, 0, 0, 0, 0, 0, 0, 0, 0, 0, 0, 0, 0, 0, 0, 0, 0, 0, 0, 0, 0, 0, 0, 0, 0, 0, 0, 0, 0, 0, 0, 0, 0, 0, 0, 0, 0, 0, 0, 0, 0, 0, 0, 0, 0, 0, 0, 0, 0, 0, 0, 0, 0, 0, 0, 0, 0, 0, 0, 0, 0, 0, 0, 0, 0, 0, 0, 0, 0, 0, 0, 0, 0, 0, 0, 0, 0, 0, 0, 0, 0, 0, 0, 0, 0, 0, 0, 0, 0, 0, 0, 0, 0, 0, 0, 0, 0, 0, 0, 0, 0, 0, 0, 0, 0, 0, 0, 0, 0, 0, 0, 0, 0, 0, 0, 0, 0, 0, 0, 0, 0, 0, 0, 0, 0, 0, 0, 0, 0, 0, 0, 0, 0, 0, 0, 0, 0, 0, 0, 0, 0, 0, 0, 0, 0, 0, 0, 0, 0, 0, 0, 0, 0, 0, 0, 0, 0, 0, 0, 0, 0, 0, 0, 0, 0, 0, 0, 0, 0, 0, 0, 0, 0, 0, 0, 0, 0, 0, 0, 0, 0, 0, 0, 0, 0, 0, 1, 0, 0, 0, 0, 0, 0, 0, 0, 1, 0, 0, 0, 0, 0, 0, 0, 0, 0, 0, 0, 0, 0, 0, 0, 0, 0, 0, 0, 0, 0, 0, 0, 0, 0, 0, 0, 0, 0, 1, 1, 1, 1, 1, 1, 1, 1, 0, 0, 0, 0, 0, 0, 0, 0, 0, 0, 0, 0, 0, 0, 0, 0, 0, 0, 0, 0, 0, 0, 0, 0, 0, 0, 0, 0, 0, 0, 0, 0, 0, 0, 0, 0, 0, 0, 0, 0, 0, 0, 0, 0, 2, 0, 0, 0, 2, 2, 2, 2])
_uv = me_cube_001.uv_layers.new(name='UVMap')
_uv.uv.foreach_set('vector', [0.4375, 0.09375, 0.5, 0.09375, 0.5, 0.125, 0.4375, 0.125, 0.5, 0.09375, 0.5625, 0.09375, 0.5625, 0.125, 0.5, 0.125, 0.4375, 0.125, 0.5, 0.125, 0.5, 0.1875, 0.4375, 0.1875, 0.5, 0.1875, 0.5, 0.125, 0.5, 0.125, 0.5, 0.1875, 0.375, 0.0, 0.4375, 0.0, 0.4375, 0.0625, 0.375, 0.0625, 0.4375, 0.0, 0.5, 0.0, 0.5, 0.0625, 0.4375, 0.0625, 0.5, 0.0, 0.5625, 0.0, 0.5625, 0.0625, 0.5, 0.0625, 0.6194, 0.0, 0.625, 0.0, 0.625, 0.0625, 0.6194, 0.0625, 0.6194, 0.09375, 0.625, 0.09375, 0.625, 0.125, 0.6194, 0.125, 0.6194, 0.125, 0.625, 0.125, 0.625, 0.1875, 0.6194, 0.1875, 0.6194, 0.1875, 0.625, 0.1875, 0.625, 0.25, 0.6194, 0.25, 0.5, 0.1875, 0.5625, 0.1875, 0.5625, 0.25, 0.5, 0.25, 0.4375, 0.1875, 0.5, 0.1875, 0.5, 0.25, 0.4375, 0.25, 0.375, 0.1875, 0.4375, 0.1875, 0.4375, 0.25, 0.375, 0.25, 0.375, 0.125, 0.4375, 0.125, 0.4375, 0.1875, 0.375, 0.1875, 0.375, 0.09375, 0.4375, 0.09375, 0.4375, 0.125, 0.375, 0.125, 0.5625, 0.4063, 0.5625, 0.4375, 0.5625, 0.4375, 0.5625, 0.4063, 0.4375, 0.3125, 0.5, 0.3125, 0.5, 0.3125, 0.4375, 0.3125, 0.5625, 0.4375, 0.5, 0.4375, 0.5, 0.4375, 0.5625, 0.4375, 0.4375, 0.3469, 0.4375, 0.3125, 0.4375, 0.3125, 0.4375, 0.3469, 0.375, 0.25, 0.4375, 0.25, 0.4375, 0.3125, 0.375, 0.3125, 0.4375, 0.25, 0.5, 0.25, 0.5, 0.3125, 0.4375, 0.3125, 0.5, 0.25, 0.5625, 0.25, 0.5625, 0.3125, 0.5, 0.3125, 0.6194, 0.25, 0.625, 0.25, 0.625, 0.3125, 0.6194, 0.3125, 0.6137, 0.4063, 0.6076, 0.4063, 0.6076, 0.4063, 0.6137, 0.4063, 0.6194, 0.4063, 0.625, 0.4063, 0.625, 0.4375, 0.6194, 0.4375, 0.6194, 0.4375, 0.625, 0.4375, 0.625, 0.5, 0.6194, 0.5, 0.5, 0.4375, 0.5625, 0.4375, 0.5625, 0.5, 0.5, 0.5, 0.4375, 0.4375, 0.5, 0.4375, 0.5, 0.5, 0.4375, 0.5, 0.375, 0.4375, 0.4375, 0.4375, 0.4375, 0.5, 0.375, 0.5, 0.375, 0.4063, 0.4375, 0.4063, 0.4375, 0.4375, 0.375, 0.4375, 0.375, 0.3469, 0.4375, 0.3469, 0.4375, 0.375, 0.375, 0.375, 0.4375, 0.5625, 0.5, 0.5625, 0.5, 0.625, 0.4375, 0.625, 0.5, 0.5625, 0.5625, 0.5625, 0.5625, 0.625, 0.5, 0.625, 0.4375, 0.6562, 0.5, 0.6562, 0.5, 0.6875, 0.4375, 0.6875, 0.5, 0.6562, 0.5625, 0.6562, 0.5625, 0.6875, 0.5, 0.6875, 0.375, 0.5, 0.4375, 0.5, 0.4375, 0.5625, 0.375, 0.5625, 0.4375, 0.5, 0.5, 0.5, 0.5, 0.5625, 0.4375, 0.5625, 0.5, 0.5, 0.5625, 0.5, 0.5625, 0.5625, 0.5, 0.5625, 0.6194, 0.5, 0.625, 0.5, 0.625, 0.5625, 0.6194, 0.5625, 0.6194, 0.5625, 0.625, 0.5625, 0.625, 0.625, 0.6194, 0.625, 0.6194, 0.6562, 0.625, 0.6563, 0.625, 0.6875, 0.6194, 0.6875, 0.6194, 0.6875, 0.625, 0.6875, 0.625, 0.75, 0.6194, 0.75, 0.5, 0.6875, 0.5625, 0.6875, 0.5625, 0.75, 0.5, 0.75, 0.4375, 0.6875, 0.5, 0.6875, 0.5, 0.75, 0.4375, 0.75, 0.375, 0.6875, 0.4375, 0.6875, 0.4375, 0.75, 0.375, 0.75, 0.375, 0.6562, 0.4375, 0.6562, 0.4375, 0.6875, 0.375, 0.6875, 0.375, 0.5625, 0.4375, 0.5625, 0.4375, 0.625, 0.375, 0.625, 0.4375, 0.8438, 0.5, 0.8438, 0.5, 0.875, 0.4375, 0.875, 0.5, 0.8438, 0.5625, 0.8438, 0.5625, 0.875, 0.5, 0.875, 0.4375, 0.9031, 0.5, 0.9031, 0.5, 0.9375, 0.4375, 0.9375, 0.5, 0.9031, 0.5625, 0.9031, 0.5625, 0.9375, 0.5, 0.9375, 0.375, 0.75, 0.4375, 0.75, 0.4375, 0.8125, 0.375, 0.8125, 0.4375, 0.75, 0.5, 0.75, 0.5, 0.8125, 0.4375, 0.8125, 0.5, 0.75, 0.5625, 0.75, 0.5625, 0.8125, 0.5, 0.8125, 0.6194, 0.75, 0.625, 0.75, 0.625, 0.8125, 0.6194, 0.8125, 0.6194, 0.8438, 0.625, 0.8438, 0.625, 0.875, 0.6194, 0.875, 0.6194, 0.9031, 0.625, 0.9031, 0.625, 0.9375, 0.6194, 0.9375, 0.6194, 0.9375, 0.625, 0.9375, 0.625, 1.0, 0.6194, 1.0, 0.5, 0.9375, 0.5625, 0.9375, 0.5625, 1.0, 0.5, 1.0, 0.4375, 0.9375, 0.5, 0.9375, 0.5, 1.0, 0.4375, 1.0, 0.375, 0.9375, 0.4375, 0.9375, 0.4375, 1.0, 0.375, 1.0, 0.375, 0.9031, 0.4375, 0.9031, 0.4375, 0.9375, 0.375, 0.9375, 0.375, 0.8438, 0.4375, 0.8438, 0.4375, 0.875, 0.375, 0.875, 0.2219, 0.5625, 0.25, 0.5625, 0.25, 0.625, 0.2219, 0.625, 0.2812, 0.5625, 0.3125, 0.5625, 0.3125, 0.625, 0.2812, 0.625, 0.2219, 0.6562, 0.25, 0.6562, 0.25, 0.6875, 0.2219, 0.6875, 0.2812, 0.6562, 0.3125, 0.6562, 0.3125, 0.6875, 0.2812, 0.6875, 0.125, 0.5, 0.1875, 0.5, 0.1875, 0.5625, 0.125, 0.5625, 0.2219, 0.5, 0.25, 0.5, 0.25, 0.5625, 0.2219, 0.5625, 0.2813, 0.5, 0.3125, 0.5, 0.3125, 0.5625, 0.2812, 0.5625, 0.3125, 0.5, 0.375, 0.5, 0.375, 0.5625, 0.3125, 0.5625, 0.3125, 0.5625, 0.375, 0.5625, 0.375, 0.625, 0.3125, 0.625, 0.3125, 0.6562, 0.375, 0.6562, 0.375, 0.6875, 0.3125, 0.6875, 0.3125, 0.6875, 0.375, 0.6875, 0.375, 0.75, 0.3125, 0.75, 0.2812, 0.6875, 0.3125, 0.6875, 0.3125, 0.75, 0.2813, 0.75, 0.2219, 0.6875, 0.25, 0.6875, 0.25, 0.75, 0.2219, 0.75, 0.125, 0.6875, 0.1875, 0.6875, 0.1875, 0.75, 0.125, 0.75, 0.125, 0.6563, 0.1875, 0.6562, 0.1875, 0.6875, 0.125, 0.6875, 0.125, 0.5625, 0.1875, 0.5625, 0.1875, 0.625, 0.125, 0.625, 0.7188, 0.5625, 0.75, 0.5625, 0.75, 0.625, 0.7188, 0.625, 0.7781, 0.5625, 0.8125, 0.5625, 0.8125, 0.625, 0.7781, 0.625, 0.7188, 0.6563, 0.75, 0.6562, 0.75, 0.6875, 0.7187, 0.6875, 0.7781, 0.6563, 0.8125, 0.6562, 0.8125, 0.6875, 0.7781, 0.6875, 0.625, 0.5, 0.6875, 0.5, 0.6875, 0.5625, 0.625, 0.5625, 0.7188, 0.5, 0.75, 0.5, 0.75, 0.5625, 0.7188, 0.5625, 0.7781, 0.5, 0.8125, 0.5, 0.8125, 0.5625, 0.7781, 0.5625, 0.8125, 0.5, 0.875, 0.5, 0.875, 0.5625, 0.8125, 0.5625, 0.8125, 0.5625, 0.875, 0.5625, 0.875, 0.625, 0.8125, 0.625, 0.8125, 0.6562, 0.875, 0.6563, 0.875, 0.6875, 0.8125, 0.6875, 0.8125, 0.6875, 0.875, 0.6875, 0.875, 0.75, 0.8125, 0.75, 0.7781, 0.6875, 0.8125, 0.6875, 0.8125, 0.75, 0.7781, 0.75, 0.7187, 0.6875, 0.75, 0.6875, 0.75, 0.75, 0.7188, 0.75, 0.625, 0.6875, 0.6875, 0.6875, 0.6875, 0.75, 0.625, 0.75, 0.625, 0.6563, 0.6875, 0.6562, 0.6875, 0.6875, 0.625, 0.6875, 0.625, 0.5625, 0.6875, 0.5625, 0.6875, 0.625, 0.625, 0.625, 0.5625, 0.9375, 0.5945, 0.9375, 0.5945, 1.0, 0.5625, 1.0, 0.5625, 0.9031, 0.5945, 0.9031, 0.5945, 0.9375, 0.5625, 0.9375, 0.5625, 0.8438, 0.5945, 0.8438, 0.5945, 0.875, 0.5625, 0.875, 0.5625, 0.75, 0.5945, 0.75, 0.5945, 0.8125, 0.5625, 0.8125, 0.5625, 0.6875, 0.5945, 0.6875, 0.5945, 0.75, 0.5625, 0.75, 0.5625, 0.6562, 0.5945, 0.6562, 0.5945, 0.6875, 0.5625, 0.6875, 0.5625, 0.5625, 0.5945, 0.5625, 0.5945, 0.625, 0.5625, 0.625, 0.5625, 0.5, 0.5945, 0.5, 0.5945, 0.5625, 0.5625, 0.5625, 0.5625, 0.4375, 0.5945, 0.4375, 0.5945, 0.5, 0.5625, 0.5, 0.5625, 0.4063, 0.5945, 0.4063, 0.5945, 0.4375, 0.5625, 0.4375, 0.5625, 0.3469, 0.5945, 0.3469, 0.5945, 0.375, 0.5625, 0.375, 0.5625, 0.25, 0.5945, 0.25, 0.5945, 0.3125, 0.5625, 0.3125, 0.5625, 0.1875, 0.5945, 0.1875, 0.5945, 0.25, 0.5625, 0.25, 0.5625, 0.125, 0.5945, 0.125, 0.5945, 0.1875, 0.5625, 0.1875, 0.5625, 0.09375, 0.5945, 0.09375, 0.5945, 0.125, 0.5625, 0.125, 0.5625, 0.0, 0.5945, 0.0, 0.5945, 0.0625, 0.5625, 0.0625, 0.4701, 0.3436, 0.4674, 0.3436, 0.4674, 0.3424, 0.4701, 0.3425, 0.4375, 0.3125, 0.5, 0.3125, 0.4984, 0.3125, 0.4395, 0.3125, 0.4375, 0.4063, 0.4375, 0.375, 0.4375, 0.3766, 0.4375, 0.4061, 0.4375, 0.4063, 0.4375, 0.375, 0.4375, 0.375, 0.4375, 0.4063, 0.5, 0.3125, 0.5625, 0.3125, 0.5625, 0.3125, 0.5, 0.3125, 0.5, 0.4375, 0.4375, 0.4375, 0.4375, 0.4375, 0.5, 0.4375, 0.5625, 0.3469, 0.5625, 0.375, 0.5625, 0.375, 0.5625, 0.3469, 0.5, 0.3125, 0.5625, 0.3125, 0.5605, 0.3125, 0.5016, 0.3125, 0.5625, 0.3469, 0.5625, 0.375, 0.5625, 0.3734, 0.5625, 0.3469, 0.5326, 0.4062, 0.5299, 0.4062, 0.5299, 0.4049, 0.5325, 0.4049, 0.5625, 0.4063, 0.5625, 0.4375, 0.5625, 0.4355, 0.5625, 0.4061, 0.5, 0.4375, 0.4375, 0.4375, 0.4395, 0.4375, 0.4984, 0.4375, 0.4701, 0.4062, 0.4675, 0.4062, 0.4675, 0.4049, 0.4701, 0.4049, 0.5326, 0.3436, 0.5299, 0.3436, 0.5299, 0.3425, 0.5326, 0.3424, 0.5625, 0.4375, 0.5, 0.4375, 0.5016, 0.4375, 0.5605, 0.4375, 0.5016, 0.3125, 0.5084, 0.3125, 0.5002, 0.3125, 0.4927, 0.3125, 0.5084, 0.3125, 0.517, 0.3125, 0.5079, 0.3125, 0.5002, 0.3125, 0.517, 0.3125, 0.5219, 0.3125, 0.513, 0.3125, 0.5079, 0.3125, 0.4927, 0.3125, 0.5002, 0.3125, 0.4928, 0.3125, 0.4845, 0.3125, 0.5002, 0.3125, 0.5079, 0.3125, 0.5004, 0.3125, 0.4928, 0.3125, 0.5079, 0.3125, 0.513, 0.3125, 0.5048, 0.3125, 0.5004, 0.3125, 0.5325, 0.3451, 0.5209, 0.345, 0.5163, 0.3366, 0.5272, 0.3361, 0.5209, 0.345, 0.5072, 0.3451, 0.5055, 0.3368, 0.5163, 0.3366, 0.5072, 0.3451, 0.5, 0.3453, 0.5, 0.337, 0.5055, 0.3368, 0.5272, 0.3361, 0.5163, 0.3366, 0.5118, 0.3302, 0.5206, 0.3299, 0.5163, 0.3366, 0.5055, 0.3368, 0.5037, 0.3308, 0.5118, 0.3302, 0.5055, 0.3368, 0.5, 0.337, 0.5, 0.3309, 0.5037, 0.3308, 0.4675, 0.3451, 0.4728, 0.3361, 0.4837, 0.3365, 0.4791, 0.345, 0.4728, 0.3361, 0.4794, 0.3299, 0.4882, 0.3301, 0.4837, 0.3365, 0.4794, 0.3299, 0.482, 0.3125, 0.4909, 0.3125, 0.4882, 0.3301, 0.4791, 0.345, 0.4837, 0.3365, 0.4946, 0.3368, 0.4928, 0.3451, 0.4837, 0.3365, 0.4882, 0.3301, 0.4963, 0.3308, 0.4946, 0.3368, 0.4882, 0.3301, 0.4909, 0.3125, 0.4989, 0.3125, 0.4963, 0.3308, 0.5004, 0.3125, 0.5037, 0.3308, 0.4963, 0.3308, 0.4701, 0.3425, 0.47, 0.3541, 0.4616, 0.3587, 0.4611, 0.3478, 0.47, 0.3541, 0.4701, 0.3678, 0.4618, 0.3695, 0.4616, 0.3587, 0.4701, 0.3678, 0.4703, 0.375, 0.462, 0.375, 0.4618, 0.3695, 0.4611, 0.3478, 0.4616, 0.3587, 0.4552, 0.3632, 0.4549, 0.3544, 0.4616, 0.3587, 0.4618, 0.3695, 0.4558, 0.3713, 0.4552, 0.3632, 0.4618, 0.3695, 0.462, 0.375, 0.4559, 0.375, 0.4558, 0.3713, 0.4701, 0.4075, 0.4611, 0.4022, 0.4615, 0.3913, 0.47, 0.3959, 0.4611, 0.4022, 0.4549, 0.3956, 0.4551, 0.3868, 0.4615, 0.3913, 0.4549, 0.3956, 0.4375, 0.393, 0.4375, 0.3841, 0.4551, 0.3868, 0.47, 0.3959, 0.4615, 0.3913, 0.4618, 0.3804, 0.4701, 0.3822, 0.4615, 0.3913, 0.4551, 0.3868, 0.4558, 0.3787, 0.4618, 0.3804, 0.4551, 0.3868, 0.4375, 0.3841, 0.4375, 0.3761, 0.4558, 0.3787, 0.4375, 0.3734, 0.4375, 0.3666, 0.4375, 0.3748, 0.4375, 0.3823, 0.4375, 0.3666, 0.4375, 0.358, 0.4375, 0.3671, 0.4375, 0.3748, 0.4375, 0.358, 0.4375, 0.3531, 0.4375, 0.362, 0.4375, 0.3671, 0.4375, 0.3823, 0.4375, 0.3748, 0.4375, 0.3822, 0.4375, 0.3905, 0.4375, 0.3748, 0.4375, 0.3671, 0.4375, 0.3746, 0.4375, 0.3822, 0.4375, 0.3671, 0.4375, 0.362, 0.4375, 0.3702, 0.4375, 0.3746, 0.4558, 0.3713, 0.4558, 0.3787, 0.4375, 0.3746, 0.5326, 0.3424, 0.5322, 0.3555, 0.5194, 0.3556, 0.5195, 0.3428, 0.5322, 0.3555, 0.5319, 0.3685, 0.5192, 0.3685, 0.5194, 0.3556, 0.5319, 0.3685, 0.5317, 0.375, 0.519, 0.375, 0.5192, 0.3685, 0.5195, 0.3428, 0.5194, 0.3556, 0.5065, 0.3558, 0.5065, 0.3431, 0.5194, 0.3556, 0.5192, 0.3685, 0.5064, 0.3686, 0.5065, 0.3558, 0.5192, 0.3685, 0.519, 0.375, 0.5063, 0.375, 0.5064, 0.3686, 0.5326, 0.4076, 0.5195, 0.4072, 0.5194, 0.3944, 0.5322, 0.3945, 0.5195, 0.4072, 0.5065, 0.4069, 0.5065, 0.3942, 0.5194, 0.3944, 0.5065, 0.4069, 0.5, 0.4067, 0.5, 0.394, 0.5065, 0.3942, 0.5322, 0.3945, 0.5194, 0.3944, 0.5192, 0.3815, 0.5319, 0.3815, 0.5194, 0.3944, 0.5065, 0.3942, 0.5064, 0.3814, 0.5192, 0.3815, 0.5065, 0.3942, 0.5, 0.394, 0.5, 0.3813, 0.5064, 0.3814, 0.4674, 0.4076, 0.4678, 0.3945, 0.4806, 0.3944, 0.4805, 0.4072, 0.4678, 0.3945, 0.4681, 0.3815, 0.4808, 0.3815, 0.4806, 0.3944, 0.4681, 0.3815, 0.4683, 0.375, 0.481, 0.375, 0.4808, 0.3815, 0.4805, 0.4072, 0.4806, 0.3944, 0.4935, 0.3942, 0.4935, 0.4069, 0.4806, 0.3944, 0.4808, 0.3815, 0.4936, 0.3814, 0.4935, 0.3942, 0.4808, 0.3815, 0.481, 0.375, 0.4937, 0.375, 0.4936, 0.3814, 0.4674, 0.3424, 0.4805, 0.3428, 0.4806, 0.3556, 0.4678, 0.3555, 0.4805, 0.3428, 0.4935, 0.3431, 0.4935, 0.3558, 0.4806, 0.3556, 0.4935, 0.3431, 0.5, 0.3433, 0.5, 0.356, 0.4935, 0.3558, 0.4678, 0.3555, 0.4806, 0.3556, 0.4808, 0.3685, 0.4681, 0.3685, 0.4806, 0.3556, 0.4935, 0.3558, 0.4936, 0.3686, 0.4808, 0.3685, 0.4935, 0.3558, 0.5, 0.356, 0.5, 0.3687, 0.4936, 0.3686, 0.5064, 0.3686, 0.5064, 0.3814, 0.4936, 0.3814, 0.4936, 0.3686, 0.5299, 0.3425, 0.5389, 0.3478, 0.5385, 0.3587, 0.53, 0.3541, 0.5389, 0.3478, 0.5451, 0.3544, 0.5449, 0.3632, 0.5385, 0.3587, 0.5451, 0.3544, 0.5625, 0.357, 0.5625, 0.3659, 0.5449, 0.3632, 0.53, 0.3541, 0.5385, 0.3587, 0.5382, 0.3696, 0.5299, 0.3678, 0.5385, 0.3587, 0.5449, 0.3632, 0.5442, 0.3713, 0.5382, 0.3696, 0.5449, 0.3632, 0.5625, 0.3659, 0.5625, 0.3739, 0.5442, 0.3713, 0.5625, 0.3766, 0.5625, 0.3834, 0.5625, 0.3752, 0.5625, 0.3677, 0.5625, 0.3834, 0.5625, 0.392, 0.5625, 0.3829, 0.5625, 0.3752, 0.5625, 0.392, 0.5625, 0.3969, 0.5625, 0.388, 0.5625, 0.3829, 0.5625, 0.3677, 0.5625, 0.3752, 0.5625, 0.3678, 0.5625, 0.3595, 0.5625, 0.3752, 0.5625, 0.3829, 0.5625, 0.3754, 0.5625, 0.3678, 0.5625, 0.3829, 0.5625, 0.388, 0.5625, 0.3798, 0.5625, 0.3754, 0.5299, 0.4075, 0.53, 0.3959, 0.5384, 0.3913, 0.5389, 0.4022, 0.53, 0.3959, 0.5299, 0.3822, 0.5382, 0.3805, 0.5384, 0.3913, 0.5299, 0.3822, 0.5297, 0.375, 0.538, 0.375, 0.5382, 0.3805, 0.5389, 0.4022, 0.5384, 0.3913, 0.5448, 0.3868, 0.5451, 0.3956, 0.5384, 0.3913, 0.5382, 0.3805, 0.5442, 0.3787, 0.5448, 0.3868, 0.5382, 0.3805, 0.538, 0.375, 0.5441, 0.375, 0.5442, 0.3787, 0.5442, 0.3713, 0.5625, 0.3754, 0.5442, 0.3787, 0.5325, 0.4049, 0.5272, 0.4139, 0.5163, 0.4135, 0.5209, 0.405, 0.5272, 0.4139, 0.5206, 0.4201, 0.5118, 0.4199, 0.5163, 0.4135, 0.5206, 0.4201, 0.518, 0.4375, 0.5091, 0.4375, 0.5118, 0.4199, 0.5209, 0.405, 0.5163, 0.4135, 0.5054, 0.4132, 0.5072, 0.4049, 0.5163, 0.4135, 0.5118, 0.4199, 0.5037, 0.4192, 0.5054, 0.4132, 0.5118, 0.4199, 0.5091, 0.4375, 0.5011, 0.4375, 0.5037, 0.4192, 0.4984, 0.4375, 0.4916, 0.4375, 0.4998, 0.4375, 0.5073, 0.4375, 0.4916, 0.4375, 0.483, 0.4375, 0.4921, 0.4375, 0.4998, 0.4375, 0.483, 0.4375, 0.4781, 0.4375, 0.487, 0.4375, 0.4921, 0.4375, 0.5073, 0.4375, 0.4998, 0.4375, 0.5072, 0.4375, 0.5155, 0.4375, 0.4998, 0.4375, 0.4921, 0.4375, 0.4996, 0.4375, 0.5072, 0.4375, 0.4921, 0.4375, 0.487, 0.4375, 0.4952, 0.4375, 0.4996, 0.4375, 0.4675, 0.4049, 0.4791, 0.405, 0.4837, 0.4134, 0.4728, 0.4139, 0.4791, 0.405, 0.4928, 0.4049, 0.4945, 0.4132, 0.4837, 0.4134, 0.4928, 0.4049, 0.5, 0.4047, 0.5, 0.413, 0.4945, 0.4132, 0.4728, 0.4139, 0.4837, 0.4134, 0.4882, 0.4198, 0.4794, 0.4201, 0.4837, 0.4134, 0.4945, 0.4132, 0.4963, 0.4192, 0.4882, 0.4198, 0.4945, 0.4132, 0.5, 0.413, 0.5, 0.4191, 0.4963, 0.4192, 0.5037, 0.4192, 0.4996, 0.4375, 0.4963, 0.4192, 0.4395, 0.3125, 0.4984, 0.3125, 0.4916, 0.3125, 0.438, 0.313, 0.438, 0.313, 0.4916, 0.3125, 0.483, 0.3125, 0.4394, 0.3144, 0.4394, 0.3144, 0.483, 0.3125, 0.4794, 0.3299, 0.4551, 0.3301, 0.4551, 0.3301, 0.4794, 0.3299, 0.4728, 0.3361, 0.4612, 0.3362, 0.4612, 0.3362, 0.4728, 0.3361, 0.4675, 0.3451, 0.4701, 0.3451, 0.5016, 0.3125, 0.5605, 0.3125, 0.562, 0.313, 0.5084, 0.3125, 0.5084, 0.3125, 0.562, 0.313, 0.5606, 0.3144, 0.517, 0.3125, 0.517, 0.3125, 0.5606, 0.3144, 0.5449, 0.3301, 0.5206, 0.3299, 0.5206, 0.3299, 0.5449, 0.3301, 0.5388, 0.3362, 0.5272, 0.3361, 0.5272, 0.3361, 0.5388, 0.3362, 0.5299, 0.3451, 0.5325, 0.3451, 0.4701, 0.3436, 0.4701, 0.3425, 0.4611, 0.3478, 0.4611, 0.3426, 0.4611, 0.3426, 0.4611, 0.3478, 0.4549, 0.3544, 0.455, 0.3435, 0.455, 0.3435, 0.4549, 0.3544, 0.4375, 0.358, 0.4383, 0.3384, 0.4383, 0.3384, 0.4375, 0.358, 0.4375, 0.3666, 0.4377, 0.3425, 0.4377, 0.3425, 0.4375, 0.3666, 0.4375, 0.3734, 0.4375, 0.3469, 0.5326, 0.3436, 0.5326, 0.3424, 0.5195, 0.3428, 0.5201, 0.3438, 0.5201, 0.3438, 0.5195, 0.3428, 0.5065, 0.3431, 0.5068, 0.344, 0.5068, 0.344, 0.5065, 0.3431, 0.4935, 0.3431, 0.4932, 0.344, 0.4932, 0.344, 0.4935, 0.3431, 0.4805, 0.3428, 0.4799, 0.3438, 0.4799, 0.3438, 0.4805, 0.3428, 0.4674, 0.3424, 0.4674, 0.3436, 0.5625, 0.3469, 0.5625, 0.3734, 0.5625, 0.3666, 0.5623, 0.3425, 0.5623, 0.3425, 0.5625, 0.3666, 0.5625, 0.358, 0.5617, 0.3384, 0.5617, 0.3384, 0.5625, 0.358, 0.5451, 0.3544, 0.545, 0.3435, 0.545, 0.3435, 0.5451, 0.3544, 0.5389, 0.3478, 0.5389, 0.3426, 0.5389, 0.3426, 0.5389, 0.3478, 0.5299, 0.3425, 0.5299, 0.3436, 0.4701, 0.3425, 0.4674, 0.3424, 0.4678, 0.3555, 0.47, 0.3541, 0.47, 0.3541, 0.4678, 0.3555, 0.4681, 0.3685, 0.4701, 0.3678, 0.4701, 0.3678, 0.4681, 0.3685, 0.4681, 0.3815, 0.4701, 0.3822, 0.4701, 0.3822, 0.4681, 0.3815, 0.4678, 0.3945, 0.47, 0.3959, 0.47, 0.3959, 0.4678, 0.3945, 0.4674, 0.4076, 0.4701, 0.4075, 0.5326, 0.3424, 0.5299, 0.3425, 0.53, 0.3541, 0.5322, 0.3555, 0.5322, 0.3555, 0.53, 0.3541, 0.5299, 0.3678, 0.5319, 0.3685, 0.5319, 0.3685, 0.5299, 0.3678, 0.5299, 0.3822, 0.5319, 0.3815, 0.5319, 0.3815, 0.5299, 0.3822, 0.53, 0.3959, 0.5322, 0.3945, 0.5322, 0.3945, 0.53, 0.3959, 0.5299, 0.4075, 0.5326, 0.4076, 0.4701, 0.4062, 0.4701, 0.4049, 0.4612, 0.4138, 0.4611, 0.408, 0.4611, 0.408, 0.4612, 0.4138, 0.4551, 0.4199, 0.455, 0.4078, 0.455, 0.4078, 0.4551, 0.4199, 0.4394, 0.4356, 0.4384, 0.4138, 0.4384, 0.4138, 0.4394, 0.4356, 0.438, 0.437, 0.4377, 0.4102, 0.4377, 0.4102, 0.438, 0.437, 0.4375, 0.4355, 0.4375, 0.4061, 0.5326, 0.4062, 0.5325, 0.4049, 0.5209, 0.405, 0.5202, 0.4061, 0.5202, 0.4061, 0.5209, 0.405, 0.5072, 0.4049, 0.5069, 0.4059, 0.5069, 0.4059, 0.5072, 0.4049, 0.4928, 0.4049, 0.4931, 0.4059, 0.4931, 0.4059, 0.4928, 0.4049, 0.4791, 0.405, 0.4798, 0.4061, 0.4798, 0.4061, 0.4791, 0.405, 0.4675, 0.4049, 0.4675, 0.4062, 0.5625, 0.4061, 0.5625, 0.4355, 0.562, 0.437, 0.5623, 0.4102, 0.5623, 0.4102, 0.562, 0.437, 0.5606, 0.4356, 0.5616, 0.4138, 0.5616, 0.4138, 0.5606, 0.4356, 0.5449, 0.4199, 0.545, 0.4078, 0.545, 0.4078, 0.5449, 0.4199, 0.5388, 0.4138, 0.5389, 0.408, 0.5389, 0.408, 0.5388, 0.4138, 0.5299, 0.4049, 0.5299, 0.4062, 0.4701, 0.4049, 0.4675, 0.4049, 0.4728, 0.4139, 0.4612, 0.4138, 0.4612, 0.4138, 0.4728, 0.4139, 0.4794, 0.4201, 0.4551, 0.4199, 0.4551, 0.4199, 0.4794, 0.4201, 0.483, 0.4375, 0.4394, 0.4356, 0.4394, 0.4356, 0.483, 0.4375, 0.4916, 0.4375, 0.438, 0.437, 0.438, 0.437, 0.4916, 0.4375, 0.4984, 0.4375, 0.4395, 0.4375, 0.5325, 0.4049, 0.5299, 0.4049, 0.5388, 0.4138, 0.5272, 0.4139, 0.5272, 0.4139, 0.5388, 0.4138, 0.5449, 0.4199, 0.5206, 0.4201, 0.5206, 0.4201, 0.5449, 0.4199, 0.5606, 0.4356, 0.517, 0.4375, 0.517, 0.4375, 0.5606, 0.4356, 0.562, 0.437, 0.5084, 0.4375, 0.5084, 0.4375, 0.562, 0.437, 0.5605, 0.4375, 0.5016, 0.4375, 0.4375, 0.3469, 0.4375, 0.3125, 0.4375, 0.3145, 0.4375, 0.3469, 0.6137, 0.9375, 0.6194, 0.9375, 0.6194, 1.0, 0.6137, 1.0, 0.6137, 0.9031, 0.6194, 0.9031, 0.6194, 0.9375, 0.6137, 0.9375, 0.6137, 0.8438, 0.6194, 0.8438, 0.6194, 0.875, 0.6137, 0.875, 0.6137, 0.75, 0.6194, 0.75, 0.6194, 0.8125, 0.6137, 0.8125, 0.6137, 0.6875, 0.6194, 0.6875, 0.6194, 0.75, 0.6137, 0.75, 0.6137, 0.6563, 0.6194, 0.6562, 0.6194, 0.6875, 0.6137, 0.6875, 0.6137, 0.5625, 0.6194, 0.5625, 0.6194, 0.625, 0.6137, 0.625, 0.6137, 0.5, 0.6194, 0.5, 0.6194, 0.5625, 0.6137, 0.5625, 0.6137, 0.4375, 0.6194, 0.4375, 0.6194, 0.5, 0.6137, 0.5, 0.6137, 0.4063, 0.6194, 0.4063, 0.6194, 0.4375, 0.6137, 0.4375, 0.7781, 0.5, 0.75, 0.5, 0.75, 0.5, 0.7781, 0.5, 0.6137, 0.25, 0.6194, 0.25, 0.6194, 0.3125, 0.6137, 0.3125, 0.6137, 0.1875, 0.6194, 0.1875, 0.6194, 0.25, 0.6137, 0.25, 0.6137, 0.125, 0.6194, 0.125, 0.6194, 0.1875, 0.6137, 0.1875, 0.6137, 0.09375, 0.6194, 0.09375, 0.6194, 0.125, 0.6137, 0.125, 0.6137, 0.0, 0.6194, 0.0, 0.6194, 0.0625, 0.6137, 0.0625, 0.6076, 0.0, 0.6137, 0.0, 0.6137, 0.0625, 0.6076, 0.0625, 0.6076, 0.09375, 0.6137, 0.09375, 0.6137, 0.125, 0.6076, 0.125, 0.6076, 0.125, 0.6137, 0.125, 0.6137, 0.1875, 0.6076, 0.1875, 0.6076, 0.1875, 0.6137, 0.1875, 0.6137, 0.25, 0.6076, 0.25, 0.6076, 0.25, 0.6137, 0.25, 0.6137, 0.3125, 0.6076, 0.3125, 0.6076, 0.4063, 0.6076, 0.375, 0.6076, 0.375, 0.6076, 0.4063, 0.6076, 0.4063, 0.6137, 0.4063, 0.6137, 0.4375, 0.6076, 0.4375, 0.6076, 0.4375, 0.6137, 0.4375, 0.6137, 0.5, 0.6076, 0.5, 0.6076, 0.5, 0.6137, 0.5, 0.6137, 0.5625, 0.6076, 0.5625, 0.6076, 0.5625, 0.6137, 0.5625, 0.6137, 0.625, 0.6076, 0.625, 0.6076, 0.6563, 0.6137, 0.6563, 0.6137, 0.6875, 0.6076, 0.6875, 0.6076, 0.6875, 0.6137, 0.6875, 0.6137, 0.75, 0.6076, 0.75, 0.6076, 0.75, 0.6137, 0.75, 0.6137, 0.8125, 0.6076, 0.8125, 0.6076, 0.8437, 0.6137, 0.8438, 0.6137, 0.875, 0.6076, 0.875, 0.6076, 0.9031, 0.6137, 0.9031, 0.6137, 0.9375, 0.6076, 0.9375, 0.6076, 0.9375, 0.6137, 0.9375, 0.6137, 1.0, 0.6076, 1.0, 0.6034, 0.9375, 0.6076, 0.9375, 0.6076, 1.0, 0.6034, 1.0, 0.6034, 0.9031, 0.6076, 0.9031, 0.6076, 0.9375, 0.6034, 0.9375, 0.6034, 0.8438, 0.6076, 0.8437, 0.6076, 0.875, 0.6034, 0.875, 0.6034, 0.75, 0.6076, 0.75, 0.6076, 0.8125, 0.6034, 0.8125, 0.6034, 0.6875, 0.6076, 0.6875, 0.6076, 0.75, 0.6034, 0.75, 0.6034, 0.6563, 0.6076, 0.6563, 0.6076, 0.6875, 0.6034, 0.6875, 0.6034, 0.5625, 0.6076, 0.5625, 0.6076, 0.625, 0.6034, 0.625, 0.6034, 0.5, 0.6076, 0.5, 0.6076, 0.5625, 0.6034, 0.5625, 0.6034, 0.4375, 0.6076, 0.4375, 0.6076, 0.5, 0.6034, 0.5, 0.6034, 0.4063, 0.6076, 0.4063, 0.6076, 0.4375, 0.6034, 0.4375, 0.6034, 0.3469, 0.6076, 0.3469, 0.6076, 0.375, 0.6034, 0.375, 0.6034, 0.25, 0.6076, 0.25, 0.6076, 0.3125, 0.6034, 0.3125, 0.6034, 0.1875, 0.6076, 0.1875, 0.6076, 0.25, 0.6034, 0.25, 0.6034, 0.125, 0.6076, 0.125, 0.6076, 0.1875, 0.6034, 0.1875, 0.6034, 0.09375, 0.6076, 0.09375, 0.6076, 0.125, 0.6034, 0.125, 0.6034, 0.0, 0.6076, 0.0, 0.6076, 0.0625, 0.6034, 0.0625, 0.6034, 0.375, 0.6076, 0.375, 0.6076, 0.4063, 0.6034, 0.4063, 0.6034, 0.8125, 0.6076, 0.8125, 0.6076, 0.8437, 0.6034, 0.8438, 0.6076, 0.8125, 0.6137, 0.8125, 0.6137, 0.8438, 0.6076, 0.8437, 0.75, 0.5, 0.7188, 0.5, 0.7188, 0.5, 0.75, 0.5, 0.6076, 0.375, 0.6076, 0.3469, 0.6076, 0.3469, 0.6076, 0.375, 0.6137, 0.8125, 0.6194, 0.8125, 0.6194, 0.8438, 0.6137, 0.8438, 0.5389, 0.4022, 0.5389, 0.408, 0.5299, 0.4062, 0.5299, 0.4075, 0.5451, 0.3956, 0.545, 0.4078, 0.5389, 0.408, 0.5389, 0.4022, 0.5625, 0.392, 0.5616, 0.4138, 0.545, 0.4078, 0.5451, 0.3956, 0.5625, 0.3834, 0.5623, 0.4102, 0.5616, 0.4138, 0.5625, 0.392, 0.5625, 0.3766, 0.5625, 0.4061, 0.5623, 0.4102, 0.5625, 0.3834, 0.4805, 0.4072, 0.4798, 0.4061, 0.4675, 0.4062, 0.4674, 0.4076, 0.4935, 0.4069, 0.4931, 0.4059, 0.4798, 0.4061, 0.4805, 0.4072, 0.5065, 0.4069, 0.5069, 0.4059, 0.4931, 0.4059, 0.4935, 0.4069, 0.5195, 0.4072, 0.5202, 0.4061, 0.5069, 0.4059, 0.5065, 0.4069, 0.5326, 0.4076, 0.5326, 0.4062, 0.5202, 0.4061, 0.5195, 0.4072, 0.4375, 0.3834, 0.4377, 0.4102, 0.4375, 0.4061, 0.4375, 0.3766, 0.4375, 0.392, 0.4384, 0.4138, 0.4377, 0.4102, 0.4375, 0.3834, 0.4549, 0.3956, 0.455, 0.4078, 0.4384, 0.4138, 0.4375, 0.392, 0.4611, 0.4022, 0.4611, 0.408, 0.455, 0.4078, 0.4549, 0.3956, 0.4701, 0.4075, 0.4701, 0.4062, 0.4611, 0.408, 0.4611, 0.4022, 0.4701, 0.4075, 0.4674, 0.4076, 0.4675, 0.4062, 0.4701, 0.4062, 0.5625, 0.375, 0.5625, 0.4063, 0.5625, 0.4061, 0.5625, 0.3766, 0.5326, 0.4076, 0.5299, 0.4075, 0.5299, 0.4062, 0.5326, 0.4062, 0.4375, 0.4375, 0.4375, 0.4063, 0.4375, 0.4063, 0.4375, 0.4375, 0.4375, 0.4375, 0.4375, 0.4063, 0.4375, 0.4061, 0.4375, 0.4355, 0.5625, 0.375, 0.5945, 0.375, 0.5945, 0.4063, 0.5625, 0.4063, 0.5625, 0.8125, 0.5945, 0.8125, 0.5945, 0.8438, 0.5625, 0.8438, 0.6875, 0.6875, 0.7187, 0.6875, 0.7188, 0.75, 0.6875, 0.75, 0.6875, 0.5, 0.7188, 0.5, 0.7188, 0.5625, 0.6875, 0.5625, 0.6875, 0.6562, 0.7188, 0.6563, 0.7187, 0.6875, 0.6875, 0.6875, 0.6875, 0.5625, 0.7188, 0.5625, 0.7188, 0.625, 0.6875, 0.625, 0.25, 0.6875, 0.2812, 0.6875, 0.2813, 0.75, 0.25, 0.75, 0.25, 0.5, 0.2813, 0.5, 0.2812, 0.5625, 0.25, 0.5625, 0.25, 0.6562, 0.2812, 0.6562, 0.2812, 0.6875, 0.25, 0.6875, 0.25, 0.5625, 0.2812, 0.5625, 0.2812, 0.625, 0.25, 0.625, 0.375, 0.8125, 0.4375, 0.8125, 0.4375, 0.8438, 0.375, 0.8438, 0.6194, 0.8125, 0.625, 0.8125, 0.625, 0.8438, 0.6194, 0.8438, 0.5, 0.8125, 0.5625, 0.8125, 0.5625, 0.8438, 0.5, 0.8438, 0.4375, 0.8125, 0.5, 0.8125, 0.5, 0.8438, 0.4375, 0.8438, 0.375, 0.375, 0.4375, 0.375, 0.4375, 0.4063, 0.375, 0.4063, 0.6137, 0.3469, 0.6194, 0.3469, 0.6194, 0.3469, 0.6137, 0.3469, 0.5625, 0.375, 0.5625, 0.4063, 0.5625, 0.4063, 0.5625, 0.375, 0.6034, 0.3125, 0.6076, 0.3125, 0.6076, 0.3469, 0.6034, 0.3469, 0.6034, 0.875, 0.6076, 0.875, 0.6076, 0.9031, 0.6034, 0.9031, 0.6076, 0.875, 0.6137, 0.875, 0.6137, 0.9031, 0.6076, 0.9031, 0.6076, 0.3125, 0.6137, 0.3125, 0.6137, 0.3469, 0.6076, 0.3469, 0.6137, 0.3125, 0.6194, 0.3125, 0.6194, 0.3469, 0.6137, 0.3469, 0.6137, 0.875, 0.6194, 0.875, 0.6194, 0.9031, 0.6137, 0.9031, 0.4375, 0.375, 0.4375, 0.3469, 0.4375, 0.3469, 0.4375, 0.3734, 0.5388, 0.3362, 0.5389, 0.3426, 0.5299, 0.3436, 0.5299, 0.3451, 0.5449, 0.3301, 0.545, 0.3435, 0.5389, 0.3426, 0.5388, 0.3362, 0.5606, 0.3144, 0.5617, 0.3384, 0.545, 0.3435, 0.5449, 0.3301, 0.562, 0.313, 0.5623, 0.3425, 0.5617, 0.3384, 0.5606, 0.3144, 0.5625, 0.3145, 0.5625, 0.3469, 0.5623, 0.3425, 0.562, 0.313, 0.4791, 0.345, 0.4799, 0.3438, 0.4674, 0.3436, 0.4675, 0.3451, 0.4928, 0.3451, 0.4932, 0.344, 0.4799, 0.3438, 0.4791, 0.345, 0.5072, 0.3451, 0.5068, 0.344, 0.4932, 0.344, 0.4928, 0.3451, 0.5209, 0.345, 0.5201, 0.3438, 0.5068, 0.344, 0.5072, 0.3451, 0.5325, 0.3451, 0.5326, 0.3436, 0.5201, 0.3438, 0.5209, 0.345, 0.438, 0.313, 0.4377, 0.3425, 0.4375, 0.3469, 0.4375, 0.3145, 0.4394, 0.3144, 0.4383, 0.3384, 0.4377, 0.3425, 0.438, 0.313, 0.4551, 0.3301, 0.455, 0.3435, 0.4383, 0.3384, 0.4394, 0.3144, 0.4612, 0.3362, 0.4611, 0.3426, 0.455, 0.3435, 0.4551, 0.3301, 0.4701, 0.3451, 0.4701, 0.3436, 0.4611, 0.3426, 0.4612, 0.3362, 0.5325, 0.3451, 0.5299, 0.3451, 0.5299, 0.3436, 0.5326, 0.3436, 0.5625, 0.3125, 0.5625, 0.3469, 0.5625, 0.3469, 0.5625, 0.3145, 0.5625, 0.3125, 0.5625, 0.3469, 0.5625, 0.3469, 0.5625, 0.3125, 0.4701, 0.3451, 0.4675, 0.3451, 0.4674, 0.3436, 0.4701, 0.3436, 0.5625, 0.3125, 0.5945, 0.3125, 0.5945, 0.3469, 0.5625, 0.3469, 0.5625, 0.875, 0.5945, 0.875, 0.5945, 0.9031, 0.5625, 0.9031, 0.75, 0.6875, 0.7781, 0.6875, 0.7781, 0.75, 0.75, 0.75, 0.75, 0.5, 0.7781, 0.5, 0.7781, 0.5625, 0.75, 0.5625, 0.75, 0.6562, 0.7781, 0.6563, 0.7781, 0.6875, 0.75, 0.6875, 0.75, 0.5625, 0.7781, 0.5625, 0.7781, 0.625, 0.75, 0.625, 0.1875, 0.6875, 0.2219, 0.6875, 0.2219, 0.75, 0.1875, 0.75, 0.1875, 0.5, 0.2219, 0.5, 0.2219, 0.5625, 0.1875, 0.5625, 0.1875, 0.6562, 0.2219, 0.6562, 0.2219, 0.6875, 0.1875, 0.6875, 0.1875, 0.5625, 0.2219, 0.5625, 0.2219, 0.625, 0.1875, 0.625, 0.375, 0.875, 0.4375, 0.875, 0.4375, 0.9031, 0.375, 0.9031, 0.6194, 0.875, 0.625, 0.875, 0.625, 0.9031, 0.6194, 0.9031, 0.5, 0.875, 0.5625, 0.875, 0.5625, 0.9031, 0.5, 0.9031, 0.4375, 0.875, 0.5, 0.875, 0.5, 0.9031, 0.4375, 0.9031, 0.375, 0.3125, 0.4375, 0.3125, 0.4375, 0.3469, 0.375, 0.3469, 0.6194, 0.3125, 0.625, 0.3125, 0.625, 0.3469, 0.6194, 0.3469, 0.4375, 0.375, 0.4375, 0.3469, 0.4375, 0.3469, 0.4375, 0.375, 0.7781, 0.5, 0.75, 0.5, 0.75, 0.5, 0.7781, 0.5, 0.6076, 0.4063, 0.6076, 0.375, 0.6076, 0.375, 0.6076, 0.4063, 0.625, 0.4063, 0.6194, 0.4063, 0.6194, 0.4063, 0.625, 0.4063, 0.6076, 0.375, 0.6076, 0.3469, 0.6076, 0.3469, 0.6076, 0.375, 0.6194, 0.3469, 0.625, 0.3469, 0.625, 0.3469, 0.6194, 0.3469, 0.6194, 0.4063, 0.6137, 0.4063, 0.6137, 0.4063, 0.6194, 0.4063, 0.625, 0.4063, 0.6194, 0.4063, 0.6194, 0.4063, 0.625, 0.4063, 0.6194, 0.4063, 0.6137, 0.4063, 0.6137, 0.4063, 0.6194, 0.4063, 0.6076, 0.3469, 0.6137, 0.3469, 0.6137, 0.3469, 0.6076, 0.3469, 0.6194, 0.3469, 0.625, 0.3469, 0.625, 0.3469, 0.6194, 0.3469, 0.75, 0.5, 0.7188, 0.5, 0.7188, 0.5, 0.75, 0.5, 0.7781, 0.5, 0.75, 0.5, 0.75, 0.5, 0.7781, 0.5, 0.6076, 0.4063, 0.6076, 0.375, 0.6076, 0.375, 0.6076, 0.4063, 0.625, 0.4063, 0.6194, 0.4063, 0.6194, 0.4063, 0.625, 0.4063, 0.6076, 0.375, 0.6076, 0.3469, 0.6076, 0.3469, 0.6076, 0.375, 0.6194, 0.3469, 0.625, 0.3469, 0.625, 0.3469, 0.6194, 0.3469, 0.75, 0.5, 0.7188, 0.5, 0.7188, 0.5, 0.75, 0.5, 0.6076, 0.3469, 0.6137, 0.3469, 0.6137, 0.3469, 0.6076, 0.3469, 0.6137, 0.4063, 0.6076, 0.4063, 0.6076, 0.4063, 0.6137, 0.4063, 0.6137, 0.3469, 0.6194, 0.3469, 0.6194, 0.3469, 0.6137, 0.3469, 0.6137, 0.3469, 0.6194, 0.3469, 0.6194, 0.3469, 0.6137, 0.3469, 0.6137, 0.4063, 0.6076, 0.4063, 0.6076, 0.4063, 0.6137, 0.4063, 0.6076, 0.3469, 0.6137, 0.3469, 0.6137, 0.3469, 0.6076, 0.3469, 0.75, 0.5, 0.7188, 0.5, 0.7188, 0.5, 0.75, 0.5, 0.7781, 0.5, 0.75, 0.5, 0.75, 0.5, 0.7781, 0.5, 0.6076, 0.4063, 0.6076, 0.375, 0.6076, 0.375, 0.6076, 0.4063, 0.6076, 0.3469, 0.6137, 0.3469, 0.6137, 0.3469, 0.6076, 0.3469, 0.6137, 0.4063, 0.6076, 0.4063, 0.6076, 0.4063, 0.6137, 0.4063, 0.6137, 0.3469, 0.6194, 0.3469, 0.6194, 0.3469, 0.6137, 0.3469, 0.6194, 0.4063, 0.6137, 0.4063, 0.6137, 0.4063, 0.6194, 0.4063, 0.6194, 0.3469, 0.625, 0.3469, 0.625, 0.375, 0.6194, 0.375, 0.6137, 0.3469, 0.6194, 0.3469, 0.6194, 0.375, 0.6137, 0.375, 0.6076, 0.3469, 0.6137, 0.3469, 0.6137, 0.375, 0.6076, 0.375, 0.6076, 0.375, 0.6137, 0.375, 0.6137, 0.4063, 0.6076, 0.4063, 0.6137, 0.375, 0.6194, 0.375, 0.6194, 0.4063, 0.6137, 0.4063, 0.6194, 0.375, 0.625, 0.375, 0.625, 0.4063, 0.6194, 0.4063, 0.6194, 0.4063, 0.6137, 0.4063, 0.6137, 0.4063, 0.6194, 0.4063, 0.6194, 0.3469, 0.625, 0.3469, 0.625, 0.3469, 0.6194, 0.3469, 0.6076, 0.375, 0.6076, 0.3469, 0.6076, 0.3469, 0.6076, 0.375, 0.625, 0.4063, 0.6194, 0.4063, 0.6194, 0.4063, 0.625, 0.4063, 0.6001, 0.875, 0.6034, 0.875, 0.6034, 0.9031, 0.6001, 0.9031, 0.6001, 0.3469, 0.6001, 0.3125, 0.6001, 0.3125, 0.6001, 0.3469, 0.6001, 0.8125, 0.6034, 0.8125, 0.6034, 0.8438, 0.6001, 0.8438, 0.6001, 0.375, 0.6034, 0.375, 0.6034, 0.4063, 0.6001, 0.4063, 0.6001, 0.0, 0.6034, 0.0, 0.6034, 0.0625, 0.6001, 0.0625, 0.6001, 0.09375, 0.6034, 0.09375, 0.6034, 0.125, 0.6001, 0.125, 0.6001, 0.125, 0.6034, 0.125, 0.6034, 0.1875, 0.6001, 0.1875, 0.6001, 0.1875, 0.6034, 0.1875, 0.6034, 0.25, 0.6001, 0.25, 0.6001, 0.25, 0.6034, 0.25, 0.6034, 0.3125, 0.6001, 0.3125, 0.6001, 0.3469, 0.6034, 0.3469, 0.6034, 0.375, 0.6001, 0.375, 0.6001, 0.4375, 0.6001, 0.4063, 0.6001, 0.4063, 0.6001, 0.4375, 0.6001, 0.4375, 0.6034, 0.4375, 0.6034, 0.5, 0.6001, 0.5, 0.6001, 0.5, 0.6034, 0.5, 0.6034, 0.5625, 0.6001, 0.5625, 0.6001, 0.5625, 0.6034, 0.5625, 0.6034, 0.625, 0.6001, 0.625, 0.6001, 0.6563, 0.6034, 0.6563, 0.6034, 0.6875, 0.6001, 0.6875, 0.6001, 0.6875, 0.6034, 0.6875, 0.6034, 0.75, 0.6001, 0.75, 0.6001, 0.75, 0.6034, 0.75, 0.6034, 0.8125, 0.6001, 0.8125, 0.6001, 0.8438, 0.6034, 0.8438, 0.6034, 0.875, 0.6001, 0.875, 0.6001, 0.9031, 0.6034, 0.9031, 0.6034, 0.9375, 0.6001, 0.9375, 0.6001, 0.9375, 0.6034, 0.9375, 0.6034, 1.0, 0.6001, 1.0, 0.5945, 0.9375, 0.6001, 0.9375, 0.6001, 1.0, 0.5945, 1.0, 0.5945, 0.9031, 0.6001, 0.9031, 0.6001, 0.9375, 0.5945, 0.9375, 0.5945, 0.8438, 0.6001, 0.8438, 0.6001, 0.875, 0.5945, 0.875, 0.5945, 0.75, 0.6001, 0.75, 0.6001, 0.8125, 0.5945, 0.8125, 0.5945, 0.6875, 0.6001, 0.6875, 0.6001, 0.75, 0.5945, 0.75, 0.5945, 0.6562, 0.6001, 0.6563, 0.6001, 0.6875, 0.5945, 0.6875, 0.5945, 0.5625, 0.6001, 0.5625, 0.6001, 0.625, 0.5945, 0.625, 0.5945, 0.5, 0.6001, 0.5, 0.6001, 0.5625, 0.5945, 0.5625, 0.5945, 0.4375, 0.6001, 0.4375, 0.6001, 0.5, 0.5945, 0.5, 0.5945, 0.4063, 0.6001, 0.4063, 0.6001, 0.4375, 0.5945, 0.4375, 0.5945, 0.3469, 0.6001, 0.3469, 0.6001, 0.375, 0.5945, 0.375, 0.5945, 0.25, 0.6001, 0.25, 0.6001, 0.3125, 0.5945, 0.3125, 0.5945, 0.1875, 0.6001, 0.1875, 0.6001, 0.25, 0.5945, 0.25, 0.5945, 0.125, 0.6001, 0.125, 0.6001, 0.1875, 0.5945, 0.1875, 0.5945, 0.09375, 0.6001, 0.09375, 0.6001, 0.125, 0.5945, 0.125, 0.5945, 0.0, 0.6001, 0.0, 0.6001, 0.0625, 0.5945, 0.0625, 0.5945, 0.375, 0.6001, 0.375, 0.6001, 0.4063, 0.5945, 0.4063, 0.5945, 0.8125, 0.6001, 0.8125, 0.6001, 0.8438, 0.5945, 0.8438, 0.5945, 0.3125, 0.6001, 0.3125, 0.6001, 0.3469, 0.5945, 0.3469, 0.5945, 0.875, 0.6001, 0.875, 0.6001, 0.9031, 0.5945, 0.9031, 0.6001, 0.3125, 0.6034, 0.3125, 0.6034, 0.3469, 0.6001, 0.3469, 0.6001, 0.4063, 0.6034, 0.4063, 0.6034, 0.4375, 0.6001, 0.4375, 0.6034, 0.3125, 0.6034, 0.3469, 0.6034, 0.3469, 0.6034, 0.3125, 0.6034, 0.4063, 0.6034, 0.4375, 0.6034, 0.4375, 0.6034, 0.4063, 0.6034, 0.4375, 0.6001, 0.4375, 0.6001, 0.4375, 0.6034, 0.4375, 0.6034, 0.3469, 0.6001, 0.3469, 0.6001, 0.3469, 0.6034, 0.3469, 0.6001, 0.3125, 0.6034, 0.3125, 0.6034, 0.3125, 0.6001, 0.3125, 0.6001, 0.4063, 0.6034, 0.4063, 0.6034, 0.4063, 0.6001, 0.4063, 0.5945, 0.0625, 0.6001, 0.0625, 0.6001, 0.09375, 0.5945, 0.09375, 0.5945, 0.625, 0.6001, 0.625, 0.6001, 0.6563, 0.5945, 0.6562, 0.6001, 0.625, 0.6034, 0.625, 0.6034, 0.6563, 0.6001, 0.6563, 0.6001, 0.0625, 0.6034, 0.0625, 0.6034, 0.09375, 0.6001, 0.09375, 0.1875, 0.625, 0.2219, 0.625, 0.2219, 0.6562, 0.1875, 0.6562, 0.7781, 0.6563, 0.75, 0.6562, 0.75, 0.6562, 0.7781, 0.6563, 0.25, 0.625, 0.2812, 0.625, 0.2812, 0.6562, 0.25, 0.6562, 0.6875, 0.625, 0.7188, 0.625, 0.7188, 0.6563, 0.6875, 0.6562, 0.6034, 0.0625, 0.6076, 0.0625, 0.6076, 0.09375, 0.6034, 0.09375, 0.6034, 0.625, 0.6076, 0.625, 0.6076, 0.6563, 0.6034, 0.6563, 0.6076, 0.625, 0.6137, 0.625, 0.6137, 0.6563, 0.6076, 0.6563, 0.6076, 0.0625, 0.6137, 0.0625, 0.6137, 0.09375, 0.6076, 0.09375, 0.6137, 0.0625, 0.6194, 0.0625, 0.6194, 0.09375, 0.6137, 0.09375, 0.6137, 0.625, 0.6194, 0.625, 0.6194, 0.6562, 0.6137, 0.6563, 0.5625, 0.0625, 0.5945, 0.0625, 0.5945, 0.09375, 0.5625, 0.09375, 0.5625, 0.625, 0.5945, 0.625, 0.5945, 0.6562, 0.5625, 0.6562, 0.625, 0.625, 0.6875, 0.625, 0.6875, 0.6562, 0.625, 0.6563, 0.8125, 0.625, 0.875, 0.625, 0.875, 0.6563, 0.8125, 0.6562, 0.7781, 0.625, 0.8125, 0.625, 0.8125, 0.6562, 0.7781, 0.6563, 0.75, 0.6562, 0.7188, 0.6563, 0.7188, 0.6563, 0.75, 0.6562, 0.125, 0.625, 0.1875, 0.625, 0.1875, 0.6562, 0.125, 0.6563, 0.3125, 0.625, 0.375, 0.625, 0.375, 0.6562, 0.3125, 0.6562, 0.2812, 0.625, 0.3125, 0.625, 0.3125, 0.6562, 0.2812, 0.6562, 0.2219, 0.625, 0.25, 0.625, 0.25, 0.6562, 0.2219, 0.6562, 0.375, 0.625, 0.4375, 0.625, 0.4375, 0.6562, 0.375, 0.6562, 0.6194, 0.625, 0.625, 0.625, 0.625, 0.6563, 0.6194, 0.6562, 0.5, 0.625, 0.5625, 0.625, 0.5625, 0.6562, 0.5, 0.6562, 0.4375, 0.625, 0.5, 0.625, 0.5, 0.6562, 0.4375, 0.6562, 0.375, 0.0625, 0.4375, 0.0625, 0.4375, 0.09375, 0.375, 0.09375, 0.6194, 0.0625, 0.625, 0.0625, 0.625, 0.09375, 0.6194, 0.09375, 0.5, 0.0625, 0.5625, 0.0625, 0.5625, 0.09375, 0.5, 0.09375, 0.4375, 0.0625, 0.5, 0.0625, 0.5, 0.09375, 0.4375, 0.09375, 0.7188, 0.6563, 0.7188, 0.625, 0.7188, 0.625, 0.7188, 0.6563, 0.7781, 0.6563, 0.75, 0.6562, 0.75, 0.6562, 0.7781, 0.6563, 0.75, 0.625, 0.7781, 0.625, 0.7781, 0.625, 0.75, 0.625, 0.7781, 0.625, 0.7781, 0.6563, 0.7781, 0.6563, 0.7781, 0.625, 0.7188, 0.6563, 0.7188, 0.625, 0.7188, 0.625, 0.7188, 0.6563, 0.7188, 0.625, 0.75, 0.625, 0.75, 0.625, 0.7188, 0.625, 0.75, 0.625, 0.7781, 0.625, 0.7781, 0.6563, 0.75, 0.6562, 0.7188, 0.625, 0.75, 0.625, 0.75, 0.6562, 0.7188, 0.6563, 0.75, 0.625, 0.7781, 0.625, 0.7781, 0.625, 0.75, 0.625, 0.75, 0.6562, 0.7188, 0.6563, 0.7188, 0.6563, 0.75, 0.6562, 0.7781, 0.625, 0.7781, 0.6563, 0.7781, 0.6563, 0.7781, 0.625, 0.7188, 0.625, 0.75, 0.625, 0.75, 0.625, 0.7188, 0.625, 0.5625, 0.125, 0.5625, 0.1875, 0.5625, 0.1875, 0.5625, 0.125, 0.5, 0.125, 0.5625, 0.125, 0.5625, 0.125, 0.5, 0.125, 0.5625, 0.1875, 0.5, 0.1875, 0.5, 0.1875, 0.5625, 0.1875, 0.5625, 0.125, 0.5625, 0.1875, 0.5625, 0.1875, 0.5625, 0.125, 0.5, 0.125, 0.5625, 0.125, 0.5625, 0.1875, 0.5, 0.1875, 0.5, 0.125, 0.5625, 0.125, 0.5625, 0.125, 0.5, 0.125, 0.5625, 0.1875, 0.5, 0.1875, 0.5, 0.1875, 0.5625, 0.1875, 0.5, 0.1875, 0.5, 0.125, 0.5, 0.125, 0.5, 0.1875])
me_cube_001.materials.append(mat_material_001)
me_cube_001.materials.append(mat_material_002)
me_cube_001.materials.append(mat_material_003)
me_cube_001.use_remesh_fix_poles = True
me_cube_001.use_remesh_preserve_attributes = False
me_cube_001.update()

# ---- objects
ob_light = bpy.data.objects.new('Light', light_light)
ob_camera = bpy.data.objects.new('Camera', cam_camera)
ob_cube = bpy.data.objects.new('Cube', me_cube_001)

# ---- transforms, parenting, visibility, modifiers, constraints
ob_light.location = (2.317, 0.779, 3.584)
ob_light.rotation_euler = (0.6503, 0.05522, 1.866)
ob_light.scale = (0.5496, 0.5496, 0.5496)
ob_light.lock_rotations_4d = False
ob_light.empty_display_type = 'ARROWS'
ob_light.color = (0.0, 0.0, 0.0, 0.0)
ob_light.lineart.crease_threshold = 0.0
ob_camera.location = (7.359, -6.926, 5.699)
ob_camera.rotation_euler = (1.109, 0.0, 0.8149)
ob_camera.lock_rotations_4d = False
ob_camera.empty_display_type = 'ARROWS'
ob_camera.color = (0.0, 0.0, 0.0, 0.0)
ob_camera.display_type = 'WIRE'
ob_camera.lineart.crease_threshold = 0.0
ob_cube.location = (0.07651, 0.2264, 0.3388)
ob_cube.rotation_euler = (0.0, 0.0, 3.183)
ob_cube.scale = (0.5496, 0.5496, 0.5496)

# ---- collection membership
col_collection.objects.link(ob_light)
col_collection.objects.link(ob_camera)
col_collection.objects.link(ob_cube)

# ---- scene / render settings (as saved in the file)
scene.camera = ob_camera
scene.frame_start = 1; scene.frame_end = 150; scene.frame_set(76)
scene.render.engine = 'BLENDER_EEVEE_NEXT'
scene.render.fps = 30
scene.cycles.use_denoising = False
scene.cycles.samples = 128
scene.cycles.sampling_pattern = 'TABULATED_SOBOL'
scene.cycles.use_adaptive_sampling = False
scene.cycles.use_light_tree = False
scene.view_settings.view_transform = 'Filmic'
bpy.context.view_layer.update()
